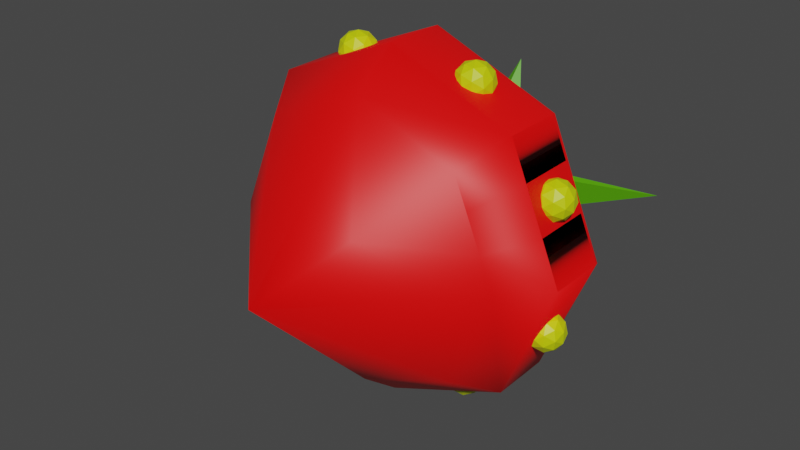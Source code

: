 # Source: strawberry.blend  (saved by Blender 2.90.8; exported with 4.5.12 LTS)
import bpy
from mathutils import Matrix  # noqa: F401  (used for matrix-valued properties, if any)

bpy.ops.wm.read_factory_settings(use_empty=True)
scene = bpy.context.scene
scene.name = 'Scene'

# ---- collections
col_collection = bpy.data.collections.new('Collection'); scene.collection.children.link(col_collection)

# ---- materials (node trees are filled in below, after node groups)
mat_strawberryyellow_007 = bpy.data.materials.new('StrawberryYellow.007')
mat_strawberryyellow_007.use_transparent_shadow = False
mat_strawberryyellow = bpy.data.materials.new('StrawberryYellow')
mat_strawberryyellow.use_transparent_shadow = False
mat_strawberryred = bpy.data.materials.new('StrawberryRed')
mat_strawberryred.use_transparent_shadow = False
mat_strawberrygreen = bpy.data.materials.new('StrawberryGreen')
mat_strawberrygreen.use_transparent_shadow = False
mat_strawberryyellow_001 = bpy.data.materials.new('StrawberryYellow.001')
mat_strawberryyellow_001.use_transparent_shadow = False
mat_strawberryyellow_002 = bpy.data.materials.new('StrawberryYellow.002')
mat_strawberryyellow_002.use_transparent_shadow = False
mat_strawberryyellow_003 = bpy.data.materials.new('StrawberryYellow.003')
mat_strawberryyellow_003.use_transparent_shadow = False
mat_strawberryyellow_004 = bpy.data.materials.new('StrawberryYellow.004')
mat_strawberryyellow_004.use_transparent_shadow = False
mat_strawberryyellow_005 = bpy.data.materials.new('StrawberryYellow.005')
mat_strawberryyellow_005.use_transparent_shadow = False
mat_strawberryyellow_006 = bpy.data.materials.new('StrawberryYellow.006')
mat_strawberryyellow_006.use_transparent_shadow = False

# ---- node groups
ng_auto_smooth = bpy.data.node_groups.new('Auto Smooth', 'GeometryNodeTree')
_s = ng_auto_smooth.interface.new_socket(name='Geometry', in_out='OUTPUT', socket_type='NodeSocketGeometry')
_s = ng_auto_smooth.interface.new_socket(name='Geometry', in_out='INPUT', socket_type='NodeSocketGeometry')
_s = ng_auto_smooth.interface.new_socket(name='Angle', in_out='INPUT', socket_type='NodeSocketFloat')
_s.subtype = 'ANGLE'
_s.min_value = 0.0
_s.max_value = 3.142
ng_auto_smooth.is_modifier = True
_N = ng_auto_smooth.nodes; _L = ng_auto_smooth.links
n0 = _N.new('NodeGroupOutput'); n0.name = 'Group Output'; n0.location = (480, -100)
n1 = _N.new('NodeGroupInput'); n1.name = 'Group Input'; n1.location = (-420, -300)
n2 = _N.new('NodeGroupInput'); n2.name = 'Group Input.001'; n2.location = (-60, -100)
n3 = _N.new('GeometryNodeSetShadeSmooth'); n3.name = 'Set Shade Smooth'; n3.location = (120, -100)
n3.domain = 'EDGE'
n4 = _N.new('GeometryNodeSetShadeSmooth'); n4.name = 'Set Shade Smooth.001'; n4.location = (300, -100)
n5 = _N.new('GeometryNodeInputMeshEdgeAngle'); n5.name = 'Edge Angle'; n5.location = (-420, -220)
n6 = _N.new('GeometryNodeInputEdgeSmooth'); n6.name = 'Is Edge Smooth'; n6.location = (-60, -160)
n7 = _N.new('GeometryNodeInputShadeSmooth'); n7.name = 'Is Face Smooth'; n7.location = (-240, -340)
n8 = _N.new('FunctionNodeBooleanMath'); n8.name = 'Boolean Math'; n8.location = (-60, -220)
n9 = _N.new('FunctionNodeCompare'); n9.name = 'Compare'; n9.location = (-240, -180)
n9.operation = 'LESS_EQUAL'
_L.new(n5.outputs[0], n9.inputs[0])
_L.new(n4.outputs[0], n0.inputs[0])
_L.new(n1.outputs[1], n9.inputs[1])
_L.new(n9.outputs[0], n8.inputs[0])
_L.new(n7.outputs[0], n8.inputs[1])
_L.new(n2.outputs[0], n3.inputs[0])
_L.new(n6.outputs[0], n3.inputs[1])
_L.new(n3.outputs[0], n4.inputs[0])
_L.new(n8.outputs[0], n3.inputs[2])
n0.is_active_output = True

# ---- material node trees
mat_strawberryyellow_007.use_nodes = True; mat_strawberryyellow_007.node_tree.nodes.clear()
_N = mat_strawberryyellow_007.node_tree.nodes; _L = mat_strawberryyellow_007.node_tree.links
n0 = _N.new('ShaderNodeBsdfPrincipled'); n0.name = 'Principled BSDF'; n0.location = (10, 300)
n0.distribution = 'GGX'
n0.subsurface_method = 'BURLEY'
n0.inputs[0].default_value = (0.5933, 0.7037, 0.0, 1.0)
n0.inputs[3].default_value = 1.45
n0.inputs[27].default_value = (0.0, 0.0, 0.0, 1.0)
n0.inputs[28].default_value = 1.0
n1 = _N.new('ShaderNodeOutputMaterial'); n1.name = 'Material Output'; n1.location = (300, 300)
_L.new(n0.outputs[0], n1.inputs[0])
n1.is_active_output = True
mat_strawberryyellow.use_nodes = True; mat_strawberryyellow.node_tree.nodes.clear()
_N = mat_strawberryyellow.node_tree.nodes; _L = mat_strawberryyellow.node_tree.links
n0 = _N.new('ShaderNodeBsdfPrincipled'); n0.name = 'Principled BSDF'; n0.location = (10, 300)
n0.distribution = 'GGX'
n0.subsurface_method = 'BURLEY'
n0.inputs[0].default_value = (0.5933, 0.7037, 0.0, 1.0)
n0.inputs[3].default_value = 1.45
n0.inputs[27].default_value = (0.0, 0.0, 0.0, 1.0)
n0.inputs[28].default_value = 1.0
n1 = _N.new('ShaderNodeOutputMaterial'); n1.name = 'Material Output'; n1.location = (300, 300)
_L.new(n0.outputs[0], n1.inputs[0])
n1.is_active_output = True
mat_strawberryred.use_nodes = True; mat_strawberryred.node_tree.nodes.clear()
_N = mat_strawberryred.node_tree.nodes; _L = mat_strawberryred.node_tree.links
n0 = _N.new('ShaderNodeBsdfPrincipled'); n0.name = 'Principled BSDF'; n0.location = (10, 300)
n0.distribution = 'GGX'
n0.subsurface_method = 'BURLEY'
n0.inputs[0].default_value = (1.0, 0.0, 0.0, 1.0)
n0.inputs[3].default_value = 1.45
n0.inputs[27].default_value = (0.0, 0.0, 0.0, 1.0)
n0.inputs[28].default_value = 1.0
n1 = _N.new('ShaderNodeOutputMaterial'); n1.name = 'Material Output'; n1.location = (300, 300)
_L.new(n0.outputs[0], n1.inputs[0])
n1.is_active_output = True
mat_strawberrygreen.use_nodes = True; mat_strawberrygreen.node_tree.nodes.clear()
_N = mat_strawberrygreen.node_tree.nodes; _L = mat_strawberrygreen.node_tree.links
n0 = _N.new('ShaderNodeBsdfPrincipled'); n0.name = 'Principled BSDF'; n0.location = (10, 300)
n0.distribution = 'GGX'
n0.subsurface_method = 'BURLEY'
n0.inputs[0].default_value = (0.0865, 0.3813, 0.0, 1.0)
n0.inputs[3].default_value = 1.45
n0.inputs[27].default_value = (0.0, 0.0, 0.0, 1.0)
n0.inputs[28].default_value = 1.0
n1 = _N.new('ShaderNodeOutputMaterial'); n1.name = 'Material Output'; n1.location = (300, 300)
_L.new(n0.outputs[0], n1.inputs[0])
n1.is_active_output = True
mat_strawberryyellow_001.use_nodes = True; mat_strawberryyellow_001.node_tree.nodes.clear()
_N = mat_strawberryyellow_001.node_tree.nodes; _L = mat_strawberryyellow_001.node_tree.links
n0 = _N.new('ShaderNodeBsdfPrincipled'); n0.name = 'Principled BSDF'; n0.location = (10, 300)
n0.distribution = 'GGX'
n0.subsurface_method = 'BURLEY'
n0.inputs[0].default_value = (0.5933, 0.7037, 0.0, 1.0)
n0.inputs[3].default_value = 1.45
n0.inputs[27].default_value = (0.0, 0.0, 0.0, 1.0)
n0.inputs[28].default_value = 1.0
n1 = _N.new('ShaderNodeOutputMaterial'); n1.name = 'Material Output'; n1.location = (300, 300)
_L.new(n0.outputs[0], n1.inputs[0])
n1.is_active_output = True
mat_strawberryyellow_002.use_nodes = True; mat_strawberryyellow_002.node_tree.nodes.clear()
_N = mat_strawberryyellow_002.node_tree.nodes; _L = mat_strawberryyellow_002.node_tree.links
n0 = _N.new('ShaderNodeBsdfPrincipled'); n0.name = 'Principled BSDF'; n0.location = (10, 300)
n0.distribution = 'GGX'
n0.subsurface_method = 'BURLEY'
n0.inputs[0].default_value = (0.5933, 0.7037, 0.0, 1.0)
n0.inputs[3].default_value = 1.45
n0.inputs[27].default_value = (0.0, 0.0, 0.0, 1.0)
n0.inputs[28].default_value = 1.0
n1 = _N.new('ShaderNodeOutputMaterial'); n1.name = 'Material Output'; n1.location = (300, 300)
_L.new(n0.outputs[0], n1.inputs[0])
n1.is_active_output = True
mat_strawberryyellow_003.use_nodes = True; mat_strawberryyellow_003.node_tree.nodes.clear()
_N = mat_strawberryyellow_003.node_tree.nodes; _L = mat_strawberryyellow_003.node_tree.links
n0 = _N.new('ShaderNodeBsdfPrincipled'); n0.name = 'Principled BSDF'; n0.location = (10, 300)
n0.distribution = 'GGX'
n0.subsurface_method = 'BURLEY'
n0.inputs[0].default_value = (0.5933, 0.7037, 0.0, 1.0)
n0.inputs[3].default_value = 1.45
n0.inputs[27].default_value = (0.0, 0.0, 0.0, 1.0)
n0.inputs[28].default_value = 1.0
n1 = _N.new('ShaderNodeOutputMaterial'); n1.name = 'Material Output'; n1.location = (300, 300)
_L.new(n0.outputs[0], n1.inputs[0])
n1.is_active_output = True
mat_strawberryyellow_004.use_nodes = True; mat_strawberryyellow_004.node_tree.nodes.clear()
_N = mat_strawberryyellow_004.node_tree.nodes; _L = mat_strawberryyellow_004.node_tree.links
n0 = _N.new('ShaderNodeBsdfPrincipled'); n0.name = 'Principled BSDF'; n0.location = (10, 300)
n0.distribution = 'GGX'
n0.subsurface_method = 'BURLEY'
n0.inputs[0].default_value = (0.5933, 0.7037, 0.0, 1.0)
n0.inputs[3].default_value = 1.45
n0.inputs[27].default_value = (0.0, 0.0, 0.0, 1.0)
n0.inputs[28].default_value = 1.0
n1 = _N.new('ShaderNodeOutputMaterial'); n1.name = 'Material Output'; n1.location = (300, 300)
_L.new(n0.outputs[0], n1.inputs[0])
n1.is_active_output = True
mat_strawberryyellow_005.use_nodes = True; mat_strawberryyellow_005.node_tree.nodes.clear()
_N = mat_strawberryyellow_005.node_tree.nodes; _L = mat_strawberryyellow_005.node_tree.links
n0 = _N.new('ShaderNodeBsdfPrincipled'); n0.name = 'Principled BSDF'; n0.location = (10, 300)
n0.distribution = 'GGX'
n0.subsurface_method = 'BURLEY'
n0.inputs[0].default_value = (0.5933, 0.7037, 0.0, 1.0)
n0.inputs[3].default_value = 1.45
n0.inputs[27].default_value = (0.0, 0.0, 0.0, 1.0)
n0.inputs[28].default_value = 1.0
n1 = _N.new('ShaderNodeOutputMaterial'); n1.name = 'Material Output'; n1.location = (300, 300)
_L.new(n0.outputs[0], n1.inputs[0])
n1.is_active_output = True
mat_strawberryyellow_006.use_nodes = True; mat_strawberryyellow_006.node_tree.nodes.clear()
_N = mat_strawberryyellow_006.node_tree.nodes; _L = mat_strawberryyellow_006.node_tree.links
n0 = _N.new('ShaderNodeBsdfPrincipled'); n0.name = 'Principled BSDF'; n0.location = (10, 300)
n0.distribution = 'GGX'
n0.subsurface_method = 'BURLEY'
n0.inputs[0].default_value = (0.5933, 0.7037, 0.0, 1.0)
n0.inputs[3].default_value = 1.45
n0.inputs[27].default_value = (0.0, 0.0, 0.0, 1.0)
n0.inputs[28].default_value = 1.0
n1 = _N.new('ShaderNodeOutputMaterial'); n1.name = 'Material Output'; n1.location = (300, 300)
_L.new(n0.outputs[0], n1.inputs[0])
n1.is_active_output = True

# ---- world
world_world = bpy.data.worlds.new('World'); scene.world = world_world
world_world.use_nodes = True; world_world.node_tree.nodes.clear()
_N = world_world.node_tree.nodes; _L = world_world.node_tree.links
n0 = _N.new('ShaderNodeOutputWorld'); n0.name = 'World Output'; n0.location = (300, 300)
n1 = _N.new('ShaderNodeBackground'); n1.name = 'Background'; n1.location = (10, 300)
n1.inputs[0].default_value = (0.05088, 0.05088, 0.05088, 1.0)
_L.new(n1.outputs[0], n0.inputs[0])
n0.is_active_output = True
world_world.color = (0.05088, 0.05088, 0.05088)
world_world.use_sun_shadow = False
world_world.sun_shadow_jitter_overblur = 0.0

# ---- meshes
me_cone_009 = bpy.data.meshes.new('Cone.009')
me_cone_009.from_pydata([(-0.346, 1.087, -0.8338), (-0.2679, 1.147, -0.777), (-0.3759, 1.147, -0.7419), (-0.4427, 1.147, -0.8338), (-0.3759, 1.147, -0.9257), (-0.2679, 1.147, -0.8906), (-0.3162, 1.243, -0.7419), (-0.4242, 1.243, -0.777), (-0.4242, 1.243, -0.8906), (-0.3162, 1.243, -0.9257), (-0.2494, 1.243, -0.8338), (-0.346, 1.303, -0.8338), (-0.3636, 1.103, -0.7798), (-0.3001, 1.103, -0.8004), (-0.3176, 1.138, -0.7464), (-0.2541, 1.138, -0.8338), (-0.3001, 1.103, -0.8672), (-0.4028, 1.103, -0.8338), (-0.4204, 1.138, -0.7798), (-0.3636, 1.103, -0.8879), (-0.4204, 1.138, -0.8879), (-0.3176, 1.138, -0.9212), (-0.2433, 1.195, -0.8004), (-0.2433, 1.195, -0.8672), (-0.346, 1.195, -0.7258), (-0.2825, 1.195, -0.7464), (-0.4488, 1.195, -0.8004), (-0.4095, 1.195, -0.7464), (-0.4095, 1.195, -0.9212), (-0.4488, 1.195, -0.8672), (-0.2825, 1.195, -0.9212), (-0.346, 1.195, -0.9419), (-0.2717, 1.252, -0.7798), (-0.3744, 1.252, -0.7464), (-0.4379, 1.252, -0.8338), (-0.3744, 1.252, -0.9212), (-0.2717, 1.252, -0.8879), (-0.3285, 1.287, -0.7798), (-0.2892, 1.287, -0.8338), (-0.392, 1.287, -0.8004), (-0.392, 1.287, -0.8672), (-0.3285, 1.287, -0.8879), (0.3691, 1.087, 0.8425), (0.4473, 1.147, 0.8993), (0.3393, 1.147, 0.9344), (0.2725, 1.147, 0.8425), (0.3393, 1.147, 0.7506), (0.4473, 1.147, 0.7857), (0.399, 1.243, 0.9344), (0.2909, 1.243, 0.8993), (0.2909, 1.243, 0.7857), (0.399, 1.243, 0.7506), (0.4657, 1.243, 0.8425), (0.3691, 1.303, 0.8425), (0.3516, 1.103, 0.8966), (0.4151, 1.103, 0.8759), (0.3975, 1.138, 0.93), (0.461, 1.138, 0.8425), (0.4151, 1.103, 0.8092), (0.3123, 1.103, 0.8425), (0.2948, 1.138, 0.8966), (0.3516, 1.103, 0.7885), (0.2948, 1.138, 0.7885), (0.3975, 1.138, 0.7551), (0.4719, 1.195, 0.8759), (0.4719, 1.195, 0.8092), (0.3691, 1.195, 0.9506), (0.4326, 1.195, 0.93), (0.2664, 1.195, 0.8759), (0.3056, 1.195, 0.93), (0.3056, 1.195, 0.7551), (0.2664, 1.195, 0.8092), (0.4326, 1.195, 0.7551), (0.3691, 1.195, 0.7345), (0.4435, 1.252, 0.8966), (0.3407, 1.252, 0.93), (0.2772, 1.252, 0.8425), (0.3407, 1.252, 0.7551), (0.4435, 1.252, 0.7885), (0.3867, 1.287, 0.8966), (0.4259, 1.287, 0.8425), (0.3232, 1.287, 0.8759), (0.3232, 1.287, 0.8092), (0.3867, 1.287, 0.7885), (0.0, 1.358, 1.005), (0.0, 0.7777, 0.8058), (-0.7071, 1.36, 0.7117), (0.5699, 0.7797, 0.5697), (-1.0, 1.366, 0.004611), (0.806, 0.7844, -0.000185), (-0.7071, 1.372, -0.7025), (0.5699, 0.7891, -0.5701), (-5.96e-08, 1.375, -0.9954), (-5.96e-08, 0.791, -0.8062), (0.7071, 1.372, -0.7025), (-0.5699, 0.7891, -0.5701), (1.0, 1.366, 0.004611), (-0.806, 0.7844, -0.000185), (0.7071, 1.36, 0.7117), (-0.5699, 0.7797, 0.5697), (0.0, 0.007815, -0.006586), (0.0, 1.021, 1.002), (0.7071, 1.023, 0.7089), (1.0, 1.029, 0.001832), (0.7071, 1.035, -0.7053), (-5.96e-08, 1.037, -0.9981), (-0.7071, 1.035, -0.7053), (-1.0, 1.029, 0.001832), (-0.7071, 1.023, 0.7089), (0.5344, 1.603, 0.5409), (0.7557, 1.608, 0.006601), (0.5344, 1.612, -0.5277), (-5.96e-08, 1.614, -0.7491), (-0.5344, 1.612, -0.5277), (-0.7557, 1.608, 0.006601), (5.96e-08, 1.601, 0.7623), (-0.5344, 1.603, 0.5409), (-0.1701, 1.83, 0.1785), (-0.7071, 1.376, 0.7118), (0.0, 1.374, 1.005), (5.96e-08, 1.829, 0.249), (-0.2405, 1.833, 0.008461), (-1.0, 1.382, 0.004741), (-0.1701, 1.836, -0.1616), (-0.7071, 1.388, -0.7023), (0.0, 1.838, -0.232), (-5.96e-08, 1.39, -0.9952), (0.1701, 1.836, -0.1616), (0.7071, 1.388, -0.7023), (0.2405, 1.833, 0.008461), (1.0, 1.382, 0.004741), (0.1701, 1.83, 0.1785), (0.7071, 1.376, 0.7118), (0.7071, 1.023, 0.7089), (1.0, 1.029, 0.001832), (0.7071, 1.36, 0.7117), (1.0, 1.366, 0.004611), (0.7955, 1.025, 0.4955), (0.7955, 1.362, 0.4983), (0.6412, 0.7811, 0.3977), (0.6012, 1.605, 0.3797), (0.7955, 1.378, 0.4984), (0.1913, 1.831, 0.1272), (0.7955, 1.025, 0.4955), (0.7955, 1.362, 0.4983), (0.285, 0.3938, 0.2816), (0.8978, 1.027, 0.2487), (0.8978, 1.364, 0.2514), (0.7236, 0.7827, 0.1988), (0.8978, 1.38, 0.2516), (0.8978, 1.027, 0.2487), (0.8978, 1.364, 0.2514), (0.6784, 1.606, 0.1931), (0.2159, 1.832, 0.06782), (0.7955, 1.025, 0.4955), (0.7955, 1.362, 0.4983), (0.8978, 1.027, 0.2487), (0.8978, 1.364, 0.2514), (-0.1701, 1.83, 0.1785), (5.96e-08, 1.829, 0.249), (-0.2405, 1.833, 0.008461), (-0.1701, 1.836, -0.1616), (0.0, 1.838, -0.232), (0.1701, 1.836, -0.1616), (0.2405, 1.833, 0.008461), (0.1701, 1.83, 0.1785), (0.1736, 1.865, -0.1621), (0.081, 1.822, 0.1555), (0.1491, 1.765, 0.1309), (0.9029, 2.157, 0.05354), (-0.1041, 1.872, -0.1946), (-0.1111, 1.843, 0.2086), (-0.2327, 1.753, -0.01854), (-0.748, 1.978, 0.004545), (0.0, 1.711, -0.3516), (0.0, 1.67, 0.1043), (0.1835, 1.868, -0.1364), (-0.1835, 1.868, -0.1364), (0.0, 2.068, -0.7488), (0.198, 1.866, 0.1135), (-0.198, 1.866, 0.1135), (0.0, 2.14, 0.6318), (0.1913, 1.831, 0.1272), (0.2159, 1.832, 0.06782), (-0.3689, 1.087, 0.8425), (-0.2907, 1.147, 0.8993), (-0.3987, 1.147, 0.9344), (-0.4655, 1.147, 0.8425), (-0.3987, 1.147, 0.7506), (-0.2907, 1.147, 0.7857), (-0.339, 1.243, 0.9344), (-0.447, 1.243, 0.8993), (-0.447, 1.243, 0.7857), (-0.339, 1.243, 0.7506), (-0.2722, 1.243, 0.8425), (-0.3689, 1.303, 0.8425), (-0.3864, 1.103, 0.8966), (-0.3229, 1.103, 0.8759), (-0.3405, 1.138, 0.93), (-0.277, 1.138, 0.8425), (-0.3229, 1.103, 0.8092), (-0.4257, 1.103, 0.8425), (-0.4432, 1.138, 0.8966), (-0.3864, 1.103, 0.7885), (-0.4432, 1.138, 0.7885), (-0.3405, 1.138, 0.7551), (-0.2661, 1.195, 0.8759), (-0.2661, 1.195, 0.8092), (-0.3689, 1.195, 0.9506), (-0.3054, 1.195, 0.93), (-0.4716, 1.195, 0.8759), (-0.4324, 1.195, 0.93), (-0.4324, 1.195, 0.7551), (-0.4716, 1.195, 0.8092), (-0.3054, 1.195, 0.7551), (-0.3689, 1.195, 0.7345), (-0.2945, 1.252, 0.8966), (-0.3973, 1.252, 0.93), (-0.4608, 1.252, 0.8425), (-0.3973, 1.252, 0.7551), (-0.2945, 1.252, 0.7885), (-0.3513, 1.287, 0.8966), (-0.3121, 1.287, 0.8425), (-0.4148, 1.287, 0.8759), (-0.4148, 1.287, 0.8092), (-0.3513, 1.287, 0.7885), (-0.8471, 1.087, 0.3619), (-0.7689, 1.147, 0.4187), (-0.877, 1.147, 0.4538), (-0.9437, 1.147, 0.3619), (-0.877, 1.147, 0.27), (-0.7689, 1.147, 0.3051), (-0.8172, 1.243, 0.4538), (-0.9253, 1.243, 0.4187), (-0.9253, 1.243, 0.3051), (-0.8172, 1.243, 0.27), (-0.7505, 1.243, 0.3619), (-0.8471, 1.303, 0.3619), (-0.8647, 1.103, 0.416), (-0.8012, 1.103, 0.3953), (-0.8187, 1.138, 0.4493), (-0.7552, 1.138, 0.3619), (-0.8012, 1.103, 0.3285), (-0.9039, 1.103, 0.3619), (-0.9215, 1.138, 0.416), (-0.8647, 1.103, 0.3079), (-0.9215, 1.138, 0.3079), (-0.8187, 1.138, 0.2745), (-0.7444, 1.195, 0.3953), (-0.7444, 1.195, 0.3285), (-0.8471, 1.195, 0.47), (-0.7836, 1.195, 0.4493), (-0.9499, 1.195, 0.3953), (-0.9106, 1.195, 0.4493), (-0.9106, 1.195, 0.2745), (-0.9499, 1.195, 0.3285), (-0.7836, 1.195, 0.2745), (-0.8471, 1.195, 0.2539), (-0.7728, 1.252, 0.416), (-0.8755, 1.252, 0.4493), (-0.939, 1.252, 0.3619), (-0.8755, 1.252, 0.2745), (-0.7728, 1.252, 0.3079), (-0.8296, 1.287, 0.416), (-0.7903, 1.287, 0.3619), (-0.8931, 1.287, 0.3953), (-0.8931, 1.287, 0.3285), (-0.8296, 1.287, 0.3079), (0.8514, 1.087, -0.3532), (0.9295, 1.147, -0.2964), (0.8215, 1.147, -0.2613), (0.7547, 1.147, -0.3532), (0.8215, 1.147, -0.4451), (0.9295, 1.147, -0.41), (0.8812, 1.243, -0.2613), (0.7732, 1.243, -0.2964), (0.7732, 1.243, -0.41), (0.8812, 1.243, -0.4451), (0.948, 1.243, -0.3532), (0.8514, 1.303, -0.3532), (0.8338, 1.103, -0.2992), (0.8973, 1.103, -0.3198), (0.8798, 1.138, -0.2658), (0.9433, 1.138, -0.3532), (0.8973, 1.103, -0.3866), (0.7946, 1.103, -0.3532), (0.777, 1.138, -0.2992), (0.8338, 1.103, -0.4072), (0.777, 1.138, -0.4072), (0.8798, 1.138, -0.4406), (0.9541, 1.195, -0.3198), (0.9541, 1.195, -0.3866), (0.8514, 1.195, -0.2452), (0.9149, 1.195, -0.2658), (0.7486, 1.195, -0.3198), (0.7879, 1.195, -0.2658), (0.7879, 1.195, -0.4406), (0.7486, 1.195, -0.3866), (0.9149, 1.195, -0.4406), (0.8514, 1.195, -0.4613), (0.9257, 1.252, -0.2992), (0.823, 1.252, -0.2658), (0.7595, 1.252, -0.3532), (0.823, 1.252, -0.4406), (0.9257, 1.252, -0.4072), (0.8689, 1.287, -0.2992), (0.9082, 1.287, -0.3532), (0.8054, 1.287, -0.3198), (0.8054, 1.287, -0.3866), (0.8689, 1.287, -0.4072), (-0.8404, 1.087, -0.3532), (-0.7622, 1.147, -0.2964), (-0.8703, 1.147, -0.2613), (-0.937, 1.147, -0.3532), (-0.8703, 1.147, -0.4451), (-0.7622, 1.147, -0.41), (-0.8105, 1.243, -0.2613), (-0.9186, 1.243, -0.2964), (-0.9186, 1.243, -0.41), (-0.8105, 1.243, -0.4451), (-0.7438, 1.243, -0.3532), (-0.8404, 1.303, -0.3532), (-0.858, 1.103, -0.2992), (-0.7945, 1.103, -0.3198), (-0.812, 1.138, -0.2658), (-0.7485, 1.138, -0.3532), (-0.7945, 1.103, -0.3866), (-0.8972, 1.103, -0.3532), (-0.9148, 1.138, -0.2992), (-0.858, 1.103, -0.4072), (-0.9148, 1.138, -0.4072), (-0.812, 1.138, -0.4406), (-0.7377, 1.195, -0.3198), (-0.7377, 1.195, -0.3866), (-0.8404, 1.195, -0.2452), (-0.7769, 1.195, -0.2658), (-0.9432, 1.195, -0.3198), (-0.9039, 1.195, -0.2658), (-0.9039, 1.195, -0.4406), (-0.9432, 1.195, -0.3866), (-0.7769, 1.195, -0.4406), (-0.8404, 1.195, -0.4613), (-0.7661, 1.252, -0.2992), (-0.8688, 1.252, -0.2658), (-0.9323, 1.252, -0.3532), (-0.8688, 1.252, -0.4406), (-0.7661, 1.252, -0.4072), (-0.8229, 1.287, -0.2992), (-0.7836, 1.287, -0.3532), (-0.8864, 1.287, -0.3198), (-0.8864, 1.287, -0.3866), (-0.8229, 1.287, -0.4072), (0.8514, 1.087, 0.3696), (0.9295, 1.147, 0.4264), (0.8215, 1.147, 0.4615), (0.7547, 1.147, 0.3696), (0.8215, 1.147, 0.2777), (0.9295, 1.147, 0.3128), (0.8812, 1.243, 0.4615), (0.7732, 1.243, 0.4264), (0.7732, 1.243, 0.3128), (0.8812, 1.243, 0.2777), (0.948, 1.243, 0.3696), (0.8514, 1.303, 0.3696), (0.8338, 1.103, 0.4236), (0.8973, 1.103, 0.403), (0.8798, 1.138, 0.457), (0.9433, 1.138, 0.3696), (0.8973, 1.103, 0.3362), (0.7946, 1.103, 0.3696), (0.777, 1.138, 0.4236), (0.8338, 1.103, 0.3156), (0.777, 1.138, 0.3156), (0.8798, 1.138, 0.2822), (0.9541, 1.195, 0.403), (0.9541, 1.195, 0.3362), (0.8514, 1.195, 0.4777), (0.9149, 1.195, 0.457), (0.7486, 1.195, 0.403), (0.7879, 1.195, 0.457), (0.7879, 1.195, 0.2822), (0.7486, 1.195, 0.3362), (0.9149, 1.195, 0.2822), (0.8514, 1.195, 0.2616), (0.9257, 1.252, 0.4236), (0.823, 1.252, 0.457), (0.7595, 1.252, 0.3696), (0.823, 1.252, 0.2822), (0.9257, 1.252, 0.3156), (0.8689, 1.287, 0.4236), (0.9082, 1.287, 0.3696), (0.8054, 1.287, 0.403), (0.8054, 1.287, 0.3362), (0.8689, 1.287, 0.3156), (0.3691, 1.087, -0.8338), (0.4473, 1.147, -0.777), (0.3393, 1.147, -0.7419), (0.2725, 1.147, -0.8338), (0.3393, 1.147, -0.9257), (0.4473, 1.147, -0.8906), (0.399, 1.243, -0.7419), (0.2909, 1.243, -0.777), (0.2909, 1.243, -0.8906), (0.399, 1.243, -0.9257), (0.4657, 1.243, -0.8338), (0.3691, 1.303, -0.8338), (0.3516, 1.103, -0.7798), (0.4151, 1.103, -0.8004), (0.3975, 1.138, -0.7464), (0.461, 1.138, -0.8338), (0.4151, 1.103, -0.8672), (0.3123, 1.103, -0.8338), (0.2948, 1.138, -0.7798), (0.3516, 1.103, -0.8879), (0.2948, 1.138, -0.8879), (0.3975, 1.138, -0.9212), (0.4719, 1.195, -0.8004), (0.4719, 1.195, -0.8672), (0.3691, 1.195, -0.7258), (0.4326, 1.195, -0.7464), (0.2664, 1.195, -0.8004), (0.3056, 1.195, -0.7464), (0.3056, 1.195, -0.9212), (0.2664, 1.195, -0.8672), (0.4326, 1.195, -0.9212), (0.3691, 1.195, -0.9419), (0.4435, 1.252, -0.7798), (0.3407, 1.252, -0.7464), (0.2772, 1.252, -0.8338), (0.3407, 1.252, -0.9212), (0.4435, 1.252, -0.8879), (0.3867, 1.287, -0.7798), (0.4259, 1.287, -0.8338), (0.3232, 1.287, -0.8004), (0.3232, 1.287, -0.8672), (0.3867, 1.287, -0.8879)], [], [(0, 13, 12), (1, 13, 15), (0, 12, 17), (0, 17, 19), (0, 19, 16), (1, 15, 22), (2, 14, 24), (3, 18, 26), (4, 20, 28), (5, 21, 30), (1, 22, 25), (2, 24, 27), (3, 26, 29), (4, 28, 31), (5, 30, 23), (6, 32, 37), (7, 33, 39), (8, 34, 40), (9, 35, 41), (10, 36, 38), (38, 41, 11), (38, 36, 41), (36, 9, 41), (41, 40, 11), (41, 35, 40), (35, 8, 40), (40, 39, 11), (40, 34, 39), (34, 7, 39), (39, 37, 11), (39, 33, 37), (33, 6, 37), (37, 38, 11), (37, 32, 38), (32, 10, 38), (23, 36, 10), (23, 30, 36), (30, 9, 36), (31, 35, 9), (31, 28, 35), (28, 8, 35), (29, 34, 8), (29, 26, 34), (26, 7, 34), (27, 33, 7), (27, 24, 33), (24, 6, 33), (25, 32, 6), (25, 22, 32), (22, 10, 32), (30, 31, 9), (30, 21, 31), (21, 4, 31), (28, 29, 8), (28, 20, 29), (20, 3, 29), (26, 27, 7), (26, 18, 27), (18, 2, 27), (24, 25, 6), (24, 14, 25), (14, 1, 25), (22, 23, 10), (22, 15, 23), (15, 5, 23), (16, 21, 5), (16, 19, 21), (19, 4, 21), (19, 20, 4), (19, 17, 20), (17, 3, 20), (17, 18, 3), (17, 12, 18), (12, 2, 18), (15, 16, 5), (15, 13, 16), (13, 0, 16), (12, 14, 2), (12, 13, 14), (13, 1, 14), (42, 55, 54), (43, 55, 57), (42, 54, 59), (42, 59, 61), (42, 61, 58), (43, 57, 64), (44, 56, 66), (45, 60, 68), (46, 62, 70), (47, 63, 72), (43, 64, 67), (44, 66, 69), (45, 68, 71), (46, 70, 73), (47, 72, 65), (48, 74, 79), (49, 75, 81), (50, 76, 82), (51, 77, 83), (52, 78, 80), (80, 83, 53), (80, 78, 83), (78, 51, 83), (83, 82, 53), (83, 77, 82), (77, 50, 82), (82, 81, 53), (82, 76, 81), (76, 49, 81), (81, 79, 53), (81, 75, 79), (75, 48, 79), (79, 80, 53), (79, 74, 80), (74, 52, 80), (65, 78, 52), (65, 72, 78), (72, 51, 78), (73, 77, 51), (73, 70, 77), (70, 50, 77), (71, 76, 50), (71, 68, 76), (68, 49, 76), (69, 75, 49), (69, 66, 75), (66, 48, 75), (67, 74, 48), (67, 64, 74), (64, 52, 74), (72, 73, 51), (72, 63, 73), (63, 46, 73), (70, 71, 50), (70, 62, 71), (62, 45, 71), (68, 69, 49), (68, 60, 69), (60, 44, 69), (66, 67, 48), (66, 56, 67), (56, 43, 67), (64, 65, 52), (64, 57, 65), (57, 47, 65), (58, 63, 47), (58, 61, 63), (61, 46, 63), (61, 62, 46), (61, 59, 62), (59, 45, 62), (59, 60, 45), (59, 54, 60), (54, 44, 60), (57, 58, 47), (57, 55, 58), (55, 42, 58), (54, 56, 44), (54, 55, 56), (55, 43, 56), (105, 106, 90, 92), (85, 100, 145, 87), (101, 102, 98, 84), (145, 100, 89, 148), (89, 100, 91), (103, 104, 94, 96), (91, 100, 93), (108, 101, 84, 86), (93, 100, 95), (106, 107, 88, 90), (95, 100, 97), (96, 94, 128, 130), (103, 96, 136, 134), (97, 100, 99), (104, 105, 92, 94), (99, 100, 85), (85, 87, 102, 101), (148, 89, 103, 146), (89, 91, 104, 103), (91, 93, 105, 104), (93, 95, 106, 105), (95, 97, 107, 106), (97, 99, 108, 107), (99, 85, 101, 108), (84, 98, 132, 119), (94, 92, 126, 128), (92, 90, 124, 126), (90, 88, 122, 124), (119, 132, 109, 115), (147, 96, 130, 149), (116, 115, 120, 117), (113, 114, 121, 123), (112, 113, 123, 125), (111, 112, 125, 127), (110, 111, 127, 129), (152, 110, 129, 153), (115, 109, 131, 120), (86, 84, 119, 118), (149, 130, 110, 152), (130, 128, 111, 110), (128, 126, 112, 111), (126, 124, 113, 112), (124, 122, 114, 113), (118, 119, 115, 116), (150, 134, 136, 151), (138, 98, 135, 144), (98, 102, 133, 135), (146, 103, 134, 150), (102, 137, 143, 133), (147, 138, 144, 151), (133, 143, 144, 135), (132, 141, 140, 109), (109, 140, 142, 131), (98, 138, 141, 132), (87, 139, 137, 102), (96, 147, 151, 136), (137, 146, 150, 143), (141, 149, 152, 140), (140, 152, 153, 142), (138, 147, 149, 141), (139, 148, 146, 137), (87, 145, 148, 139), (143, 150, 156, 154), (151, 144, 155, 157), (143, 144, 151, 150), (86, 88, 107, 108), (86, 118, 122, 88), (118, 116, 114, 122), (114, 116, 117, 121), (159, 165, 182, 183, 164, 163, 162, 161, 160, 158), (166, 169, 167), (166, 167, 168), (167, 169, 168), (168, 169, 166), (170, 173, 171), (170, 171, 172), (171, 173, 172), (172, 173, 170), (174, 178, 176), (175, 181, 179), (174, 176, 177), (176, 178, 177), (179, 180, 175), (177, 178, 174), (179, 181, 180), (180, 181, 175), (184, 197, 196), (185, 197, 199), (184, 196, 201), (184, 201, 203), (184, 203, 200), (185, 199, 206), (186, 198, 208), (187, 202, 210), (188, 204, 212), (189, 205, 214), (185, 206, 209), (186, 208, 211), (187, 210, 213), (188, 212, 215), (189, 214, 207), (190, 216, 221), (191, 217, 223), (192, 218, 224), (193, 219, 225), (194, 220, 222), (222, 225, 195), (222, 220, 225), (220, 193, 225), (225, 224, 195), (225, 219, 224), (219, 192, 224), (224, 223, 195), (224, 218, 223), (218, 191, 223), (223, 221, 195), (223, 217, 221), (217, 190, 221), (221, 222, 195), (221, 216, 222), (216, 194, 222), (207, 220, 194), (207, 214, 220), (214, 193, 220), (215, 219, 193), (215, 212, 219), (212, 192, 219), (213, 218, 192), (213, 210, 218), (210, 191, 218), (211, 217, 191), (211, 208, 217), (208, 190, 217), (209, 216, 190), (209, 206, 216), (206, 194, 216), (214, 215, 193), (214, 205, 215), (205, 188, 215), (212, 213, 192), (212, 204, 213), (204, 187, 213), (210, 211, 191), (210, 202, 211), (202, 186, 211), (208, 209, 190), (208, 198, 209), (198, 185, 209), (206, 207, 194), (206, 199, 207), (199, 189, 207), (200, 205, 189), (200, 203, 205), (203, 188, 205), (203, 204, 188), (203, 201, 204), (201, 187, 204), (201, 202, 187), (201, 196, 202), (196, 186, 202), (199, 200, 189), (199, 197, 200), (197, 184, 200), (196, 198, 186), (196, 197, 198), (197, 185, 198), (226, 239, 238), (227, 239, 241), (226, 238, 243), (226, 243, 245), (226, 245, 242), (227, 241, 248), (228, 240, 250), (229, 244, 252), (230, 246, 254), (231, 247, 256), (227, 248, 251), (228, 250, 253), (229, 252, 255), (230, 254, 257), (231, 256, 249), (232, 258, 263), (233, 259, 265), (234, 260, 266), (235, 261, 267), (236, 262, 264), (264, 267, 237), (264, 262, 267), (262, 235, 267), (267, 266, 237), (267, 261, 266), (261, 234, 266), (266, 265, 237), (266, 260, 265), (260, 233, 265), (265, 263, 237), (265, 259, 263), (259, 232, 263), (263, 264, 237), (263, 258, 264), (258, 236, 264), (249, 262, 236), (249, 256, 262), (256, 235, 262), (257, 261, 235), (257, 254, 261), (254, 234, 261), (255, 260, 234), (255, 252, 260), (252, 233, 260), (253, 259, 233), (253, 250, 259), (250, 232, 259), (251, 258, 232), (251, 248, 258), (248, 236, 258), (256, 257, 235), (256, 247, 257), (247, 230, 257), (254, 255, 234), (254, 246, 255), (246, 229, 255), (252, 253, 233), (252, 244, 253), (244, 228, 253), (250, 251, 232), (250, 240, 251), (240, 227, 251), (248, 249, 236), (248, 241, 249), (241, 231, 249), (242, 247, 231), (242, 245, 247), (245, 230, 247), (245, 246, 230), (245, 243, 246), (243, 229, 246), (243, 244, 229), (243, 238, 244), (238, 228, 244), (241, 242, 231), (241, 239, 242), (239, 226, 242), (238, 240, 228), (238, 239, 240), (239, 227, 240), (268, 281, 280), (269, 281, 283), (268, 280, 285), (268, 285, 287), (268, 287, 284), (269, 283, 290), (270, 282, 292), (271, 286, 294), (272, 288, 296), (273, 289, 298), (269, 290, 293), (270, 292, 295), (271, 294, 297), (272, 296, 299), (273, 298, 291), (274, 300, 305), (275, 301, 307), (276, 302, 308), (277, 303, 309), (278, 304, 306), (306, 309, 279), (306, 304, 309), (304, 277, 309), (309, 308, 279), (309, 303, 308), (303, 276, 308), (308, 307, 279), (308, 302, 307), (302, 275, 307), (307, 305, 279), (307, 301, 305), (301, 274, 305), (305, 306, 279), (305, 300, 306), (300, 278, 306), (291, 304, 278), (291, 298, 304), (298, 277, 304), (299, 303, 277), (299, 296, 303), (296, 276, 303), (297, 302, 276), (297, 294, 302), (294, 275, 302), (295, 301, 275), (295, 292, 301), (292, 274, 301), (293, 300, 274), (293, 290, 300), (290, 278, 300), (298, 299, 277), (298, 289, 299), (289, 272, 299), (296, 297, 276), (296, 288, 297), (288, 271, 297), (294, 295, 275), (294, 286, 295), (286, 270, 295), (292, 293, 274), (292, 282, 293), (282, 269, 293), (290, 291, 278), (290, 283, 291), (283, 273, 291), (284, 289, 273), (284, 287, 289), (287, 272, 289), (287, 288, 272), (287, 285, 288), (285, 271, 288), (285, 286, 271), (285, 280, 286), (280, 270, 286), (283, 284, 273), (283, 281, 284), (281, 268, 284), (280, 282, 270), (280, 281, 282), (281, 269, 282), (310, 323, 322), (311, 323, 325), (310, 322, 327), (310, 327, 329), (310, 329, 326), (311, 325, 332), (312, 324, 334), (313, 328, 336), (314, 330, 338), (315, 331, 340), (311, 332, 335), (312, 334, 337), (313, 336, 339), (314, 338, 341), (315, 340, 333), (316, 342, 347), (317, 343, 349), (318, 344, 350), (319, 345, 351), (320, 346, 348), (348, 351, 321), (348, 346, 351), (346, 319, 351), (351, 350, 321), (351, 345, 350), (345, 318, 350), (350, 349, 321), (350, 344, 349), (344, 317, 349), (349, 347, 321), (349, 343, 347), (343, 316, 347), (347, 348, 321), (347, 342, 348), (342, 320, 348), (333, 346, 320), (333, 340, 346), (340, 319, 346), (341, 345, 319), (341, 338, 345), (338, 318, 345), (339, 344, 318), (339, 336, 344), (336, 317, 344), (337, 343, 317), (337, 334, 343), (334, 316, 343), (335, 342, 316), (335, 332, 342), (332, 320, 342), (340, 341, 319), (340, 331, 341), (331, 314, 341), (338, 339, 318), (338, 330, 339), (330, 313, 339), (336, 337, 317), (336, 328, 337), (328, 312, 337), (334, 335, 316), (334, 324, 335), (324, 311, 335), (332, 333, 320), (332, 325, 333), (325, 315, 333), (326, 331, 315), (326, 329, 331), (329, 314, 331), (329, 330, 314), (329, 327, 330), (327, 313, 330), (327, 328, 313), (327, 322, 328), (322, 312, 328), (325, 326, 315), (325, 323, 326), (323, 310, 326), (322, 324, 312), (322, 323, 324), (323, 311, 324), (352, 365, 364), (353, 365, 367), (352, 364, 369), (352, 369, 371), (352, 371, 368), (353, 367, 374), (354, 366, 376), (355, 370, 378), (356, 372, 380), (357, 373, 382), (353, 374, 377), (354, 376, 379), (355, 378, 381), (356, 380, 383), (357, 382, 375), (358, 384, 389), (359, 385, 391), (360, 386, 392), (361, 387, 393), (362, 388, 390), (390, 393, 363), (390, 388, 393), (388, 361, 393), (393, 392, 363), (393, 387, 392), (387, 360, 392), (392, 391, 363), (392, 386, 391), (386, 359, 391), (391, 389, 363), (391, 385, 389), (385, 358, 389), (389, 390, 363), (389, 384, 390), (384, 362, 390), (375, 388, 362), (375, 382, 388), (382, 361, 388), (383, 387, 361), (383, 380, 387), (380, 360, 387), (381, 386, 360), (381, 378, 386), (378, 359, 386), (379, 385, 359), (379, 376, 385), (376, 358, 385), (377, 384, 358), (377, 374, 384), (374, 362, 384), (382, 383, 361), (382, 373, 383), (373, 356, 383), (380, 381, 360), (380, 372, 381), (372, 355, 381), (378, 379, 359), (378, 370, 379), (370, 354, 379), (376, 377, 358), (376, 366, 377), (366, 353, 377), (374, 375, 362), (374, 367, 375), (367, 357, 375), (368, 373, 357), (368, 371, 373), (371, 356, 373), (371, 372, 356), (371, 369, 372), (369, 355, 372), (369, 370, 355), (369, 364, 370), (364, 354, 370), (367, 368, 357), (367, 365, 368), (365, 352, 368), (364, 366, 354), (364, 365, 366), (365, 353, 366), (394, 407, 406), (395, 407, 409), (394, 406, 411), (394, 411, 413), (394, 413, 410), (395, 409, 416), (396, 408, 418), (397, 412, 420), (398, 414, 422), (399, 415, 424), (395, 416, 419), (396, 418, 421), (397, 420, 423), (398, 422, 425), (399, 424, 417), (400, 426, 431), (401, 427, 433), (402, 428, 434), (403, 429, 435), (404, 430, 432), (432, 435, 405), (432, 430, 435), (430, 403, 435), (435, 434, 405), (435, 429, 434), (429, 402, 434), (434, 433, 405), (434, 428, 433), (428, 401, 433), (433, 431, 405), (433, 427, 431), (427, 400, 431), (431, 432, 405), (431, 426, 432), (426, 404, 432), (417, 430, 404), (417, 424, 430), (424, 403, 430), (425, 429, 403), (425, 422, 429), (422, 402, 429), (423, 428, 402), (423, 420, 428), (420, 401, 428), (421, 427, 401), (421, 418, 427), (418, 400, 427), (419, 426, 400), (419, 416, 426), (416, 404, 426), (424, 425, 403), (424, 415, 425), (415, 398, 425), (422, 423, 402), (422, 414, 423), (414, 397, 423), (420, 421, 401), (420, 412, 421), (412, 396, 421), (418, 419, 400), (418, 408, 419), (408, 395, 419), (416, 417, 404), (416, 409, 417), (409, 399, 417), (410, 415, 399), (410, 413, 415), (413, 398, 415), (413, 414, 398), (413, 411, 414), (411, 397, 414), (411, 412, 397), (411, 406, 412), (406, 396, 412), (409, 410, 399), (409, 407, 410), (407, 394, 410), (406, 408, 396), (406, 407, 408), (407, 395, 408)])
me_cone_009.polygons.foreach_set('use_smooth', [0, 0, 0, 0, 0, 0, 0, 0, 0, 0, 0, 0, 0, 0, 0, 0, 0, 0, 0, 0, 0, 0, 0, 0, 0, 0, 0, 0, 0, 0, 0, 0, 0, 0, 0, 0, 0, 0, 0, 0, 0, 0, 0, 0, 0, 0, 0, 0, 0, 0, 0, 0, 0, 0, 0, 0, 0, 0, 0, 0, 0, 0, 0, 0, 0, 0, 0, 0, 0, 0, 0, 0, 0, 0, 0, 0, 0, 0, 0, 0, 0, 0, 0, 0, 0, 0, 0, 0, 0, 0, 0, 0, 0, 0, 0, 0, 0, 0, 0, 0, 0, 0, 0, 0, 0, 0, 0, 0, 0, 0, 0, 0, 0, 0, 0, 0, 0, 0, 0, 0, 0, 0, 0, 0, 0, 0, 0, 0, 0, 0, 0, 0, 0, 0, 0, 0, 0, 0, 0, 0, 0, 0, 0, 0, 0, 0, 0, 0, 0, 0, 0, 0, 0, 0, 0, 0, 0, 0, 0, 0, 1, 1, 1, 1, 1, 1, 1, 1, 1, 1, 1, 1, 1, 1, 1, 1, 1, 1, 1, 1, 1, 1, 1, 1, 1, 1, 1, 1, 1, 1, 1, 1, 1, 1, 1, 1, 1, 1, 1, 1, 1, 1, 1, 1, 1, 1, 1, 1, 1, 1, 1, 1, 1, 1, 1, 1, 1, 1, 1, 1, 1, 1, 1, 1, 1, 1, 1, 1, 1, 1, 0, 0, 0, 0, 0, 0, 0, 0, 0, 0, 0, 0, 0, 0, 0, 0, 0, 0, 0, 0, 0, 0, 0, 0, 0, 0, 0, 0, 0, 0, 0, 0, 0, 0, 0, 0, 0, 0, 0, 0, 0, 0, 0, 0, 0, 0, 0, 0, 0, 0, 0, 0, 0, 0, 0, 0, 0, 0, 0, 0, 0, 0, 0, 0, 0, 0, 0, 0, 0, 0, 0, 0, 0, 0, 0, 0, 0, 0, 0, 0, 0, 0, 0, 0, 0, 0, 0, 0, 0, 0, 0, 0, 0, 0, 0, 0, 0, 0, 0, 0, 0, 0, 0, 0, 0, 0, 0, 0, 0, 0, 0, 0, 0, 0, 0, 0, 0, 0, 0, 0, 0, 0, 0, 0, 0, 0, 0, 0, 0, 0, 0, 0, 0, 0, 0, 0, 0, 0, 0, 0, 0, 0, 0, 0, 0, 0, 0, 0, 0, 0, 0, 0, 0, 0, 0, 0, 0, 0, 0, 0, 0, 0, 0, 0, 0, 0, 0, 0, 0, 0, 0, 0, 0, 0, 0, 0, 0, 0, 0, 0, 0, 0, 0, 0, 0, 0, 0, 0, 0, 0, 0, 0, 0, 0, 0, 0, 0, 0, 0, 0, 0, 0, 0, 0, 0, 0, 0, 0, 0, 0, 0, 0, 0, 0, 0, 0, 0, 0, 0, 0, 0, 0, 0, 0, 0, 0, 0, 0, 0, 0, 0, 0, 0, 0, 0, 0, 0, 0, 0, 0, 0, 0, 0, 0, 0, 0, 0, 0, 0, 0, 0, 0, 0, 0, 0, 0, 0, 0, 0, 0, 0, 0, 0, 0, 0, 0, 0, 0, 0, 0, 0, 0, 0, 0, 0, 0, 0, 0, 0, 0, 0, 0, 0, 0, 0, 0, 0, 0, 0, 0, 0, 0, 0, 0, 0, 0, 0, 0, 0, 0, 0, 0, 0, 0, 0, 0, 0, 0, 0, 0, 0, 0, 0, 0, 0, 0, 0, 0, 0, 0, 0, 0, 0, 0, 0, 0, 0, 0, 0, 0, 0, 0, 0, 0, 0, 0, 0, 0, 0, 0, 0, 0, 0, 0, 0, 0, 0, 0, 0, 0, 0, 0, 0, 0, 0, 0, 0, 0, 0, 0, 0, 0, 0, 0, 0, 0, 0, 0, 0, 0, 0, 0, 0, 0, 0, 0, 0, 0, 0, 0, 0, 0, 0, 0, 0, 0, 0, 0, 0, 0, 0, 0, 0, 0, 0, 0, 0, 0, 0, 0, 0, 0, 0, 0, 0, 0, 0, 0, 0, 0, 0, 0, 0, 0, 0, 0, 0, 0, 0, 0, 0, 0, 0, 0, 0, 0, 0, 0, 0, 0, 0, 0, 0, 0, 0, 0, 0, 0, 0, 0, 0, 0, 0, 0, 0, 0, 0, 0, 0, 0, 0, 0, 0, 0, 0, 0, 0, 0, 0, 0, 0, 0, 0, 0, 0, 0, 0, 0, 0, 0, 0, 0, 0, 0, 0, 0, 0, 0, 0, 0, 0, 0, 0, 0, 0, 0, 0, 0, 0, 0, 0, 0, 0, 0, 0, 0])
me_cone_009.polygons.foreach_set('material_index', [0, 0, 0, 0, 0, 0, 0, 0, 0, 0, 0, 0, 0, 0, 0, 0, 0, 0, 0, 0, 0, 0, 0, 0, 0, 0, 0, 0, 0, 0, 0, 0, 0, 0, 0, 0, 0, 0, 0, 0, 0, 0, 0, 0, 0, 0, 0, 0, 0, 0, 0, 0, 0, 0, 0, 0, 0, 0, 0, 0, 0, 0, 0, 0, 0, 0, 0, 0, 0, 0, 0, 0, 0, 0, 0, 0, 0, 0, 0, 0, 1, 1, 1, 1, 1, 1, 1, 1, 1, 1, 1, 1, 1, 1, 1, 1, 1, 1, 1, 1, 1, 1, 1, 1, 1, 1, 1, 1, 1, 1, 1, 1, 1, 1, 1, 1, 1, 1, 1, 1, 1, 1, 1, 1, 1, 1, 1, 1, 1, 1, 1, 1, 1, 1, 1, 1, 1, 1, 1, 1, 1, 1, 1, 1, 1, 1, 1, 1, 1, 1, 1, 1, 1, 1, 1, 1, 1, 1, 1, 1, 2, 2, 2, 2, 2, 2, 2, 2, 2, 2, 2, 2, 2, 2, 2, 2, 2, 2, 2, 2, 2, 2, 2, 2, 2, 2, 2, 2, 2, 2, 2, 2, 2, 2, 2, 2, 2, 2, 2, 2, 2, 2, 2, 2, 2, 2, 2, 2, 2, 2, 2, 2, 2, 2, 2, 2, 2, 2, 2, 2, 2, 2, 2, 2, 2, 2, 2, 2, 2, 3, 3, 3, 3, 3, 3, 3, 3, 3, 3, 3, 3, 3, 3, 3, 3, 3, 4, 4, 4, 4, 4, 4, 4, 4, 4, 4, 4, 4, 4, 4, 4, 4, 4, 4, 4, 4, 4, 4, 4, 4, 4, 4, 4, 4, 4, 4, 4, 4, 4, 4, 4, 4, 4, 4, 4, 4, 4, 4, 4, 4, 4, 4, 4, 4, 4, 4, 4, 4, 4, 4, 4, 4, 4, 4, 4, 4, 4, 4, 4, 4, 4, 4, 4, 4, 4, 4, 4, 4, 4, 4, 4, 4, 4, 4, 4, 4, 5, 5, 5, 5, 5, 5, 5, 5, 5, 5, 5, 5, 5, 5, 5, 5, 5, 5, 5, 5, 5, 5, 5, 5, 5, 5, 5, 5, 5, 5, 5, 5, 5, 5, 5, 5, 5, 5, 5, 5, 5, 5, 5, 5, 5, 5, 5, 5, 5, 5, 5, 5, 5, 5, 5, 5, 5, 5, 5, 5, 5, 5, 5, 5, 5, 5, 5, 5, 5, 5, 5, 5, 5, 5, 5, 5, 5, 5, 5, 5, 6, 6, 6, 6, 6, 6, 6, 6, 6, 6, 6, 6, 6, 6, 6, 6, 6, 6, 6, 6, 6, 6, 6, 6, 6, 6, 6, 6, 6, 6, 6, 6, 6, 6, 6, 6, 6, 6, 6, 6, 6, 6, 6, 6, 6, 6, 6, 6, 6, 6, 6, 6, 6, 6, 6, 6, 6, 6, 6, 6, 6, 6, 6, 6, 6, 6, 6, 6, 6, 6, 6, 6, 6, 6, 6, 6, 6, 6, 6, 6, 7, 7, 7, 7, 7, 7, 7, 7, 7, 7, 7, 7, 7, 7, 7, 7, 7, 7, 7, 7, 7, 7, 7, 7, 7, 7, 7, 7, 7, 7, 7, 7, 7, 7, 7, 7, 7, 7, 7, 7, 7, 7, 7, 7, 7, 7, 7, 7, 7, 7, 7, 7, 7, 7, 7, 7, 7, 7, 7, 7, 7, 7, 7, 7, 7, 7, 7, 7, 7, 7, 7, 7, 7, 7, 7, 7, 7, 7, 7, 7, 8, 8, 8, 8, 8, 8, 8, 8, 8, 8, 8, 8, 8, 8, 8, 8, 8, 8, 8, 8, 8, 8, 8, 8, 8, 8, 8, 8, 8, 8, 8, 8, 8, 8, 8, 8, 8, 8, 8, 8, 8, 8, 8, 8, 8, 8, 8, 8, 8, 8, 8, 8, 8, 8, 8, 8, 8, 8, 8, 8, 8, 8, 8, 8, 8, 8, 8, 8, 8, 8, 8, 8, 8, 8, 8, 8, 8, 8, 8, 8, 9, 9, 9, 9, 9, 9, 9, 9, 9, 9, 9, 9, 9, 9, 9, 9, 9, 9, 9, 9, 9, 9, 9, 9, 9, 9, 9, 9, 9, 9, 9, 9, 9, 9, 9, 9, 9, 9, 9, 9, 9, 9, 9, 9, 9, 9, 9, 9, 9, 9, 9, 9, 9, 9, 9, 9, 9, 9, 9, 9, 9, 9, 9, 9, 9, 9, 9, 9, 9, 9, 9, 9, 9, 9, 9, 9, 9, 9, 9, 9])
_uv = me_cone_009.uv_layers.new(name='UVMap')
_uv.uv.foreach_set('vector', [0.8182, 0.0, 0.7727, 0.07873, 0.8636, 0.07873, 0.7273, 0.1575, 0.6818, 0.07873, 0.6364, 0.1575, 0.09091, 0.0, 0.04545, 0.07873, 0.1364, 0.07873, 0.2727, 0.0, 0.2273, 0.07873, 0.3182, 0.07873, 0.4545, 0.0, 0.4091, 0.07873, 0.5, 0.07873, 0.7273, 0.1575, 0.6364, 0.1575, 0.6818, 0.2362, 0.9091, 0.1575, 0.8182, 0.1575, 0.8636, 0.2362, 0.1818, 0.1575, 0.09091, 0.1575, 0.1364, 0.2362, 0.3636, 0.1575, 0.2727, 0.1575, 0.3182, 0.2362, 0.5455, 0.1575, 0.4545, 0.1575, 0.5, 0.2362, 0.7273, 0.1575, 0.6818, 0.2362, 0.7727, 0.2362, 0.9091, 0.1575, 0.8636, 0.2362, 0.9545, 0.2362, 0.1818, 0.1575, 0.1364, 0.2362, 0.2273, 0.2362, 0.3636, 0.1575, 0.3182, 0.2362, 0.4091, 0.2362, 0.5455, 0.1575, 0.5, 0.2362, 0.5909, 0.2362, 0.8182, 0.3149, 0.7273, 0.3149, 0.7727, 0.3937, 1.0, 0.3149, 0.9091, 0.3149, 0.9545, 0.3937, 0.2727, 0.3149, 0.1818, 0.3149, 0.2273, 0.3937, 0.4545, 0.3149, 0.3636, 0.3149, 0.4091, 0.3937, 0.6364, 0.3149, 0.5455, 0.3149, 0.5909, 0.3937, 0.5909, 0.3937, 0.5, 0.3937, 0.5455, 0.4724, 0.5909, 0.3937, 0.5455, 0.3149, 0.5, 0.3937, 0.5455, 0.3149, 0.4545, 0.3149, 0.5, 0.3937, 0.4091, 0.3937, 0.3182, 0.3937, 0.3636, 0.4724, 0.4091, 0.3937, 0.3636, 0.3149, 0.3182, 0.3937, 0.3636, 0.3149, 0.2727, 0.3149, 0.3182, 0.3937, 0.2273, 0.3937, 0.1364, 0.3937, 0.1818, 0.4724, 0.2273, 0.3937, 0.1818, 0.3149, 0.1364, 0.3937, 0.1818, 0.3149, 0.09091, 0.3149, 0.1364, 0.3937, 0.9545, 0.3937, 0.8636, 0.3937, 0.9091, 0.4724, 0.9545, 0.3937, 0.9091, 0.3149, 0.8636, 0.3937, 0.9091, 0.3149, 0.8182, 0.3149, 0.8636, 0.3937, 0.7727, 0.3937, 0.6818, 0.3937, 0.7273, 0.4724, 0.7727, 0.3937, 0.7273, 0.3149, 0.6818, 0.3937, 0.7273, 0.3149, 0.6364, 0.3149, 0.6818, 0.3937, 0.5909, 0.2362, 0.5455, 0.3149, 0.6364, 0.3149, 0.5909, 0.2362, 0.5, 0.2362, 0.5455, 0.3149, 0.5, 0.2362, 0.4545, 0.3149, 0.5455, 0.3149, 0.4091, 0.2362, 0.3636, 0.3149, 0.4545, 0.3149, 0.4091, 0.2362, 0.3182, 0.2362, 0.3636, 0.3149, 0.3182, 0.2362, 0.2727, 0.3149, 0.3636, 0.3149, 0.2273, 0.2362, 0.1818, 0.3149, 0.2727, 0.3149, 0.2273, 0.2362, 0.1364, 0.2362, 0.1818, 0.3149, 0.1364, 0.2362, 0.09091, 0.3149, 0.1818, 0.3149, 0.9545, 0.2362, 0.9091, 0.3149, 1.0, 0.3149, 0.9545, 0.2362, 0.8636, 0.2362, 0.9091, 0.3149, 0.8636, 0.2362, 0.8182, 0.3149, 0.9091, 0.3149, 0.7727, 0.2362, 0.7273, 0.3149, 0.8182, 0.3149, 0.7727, 0.2362, 0.6818, 0.2362, 0.7273, 0.3149, 0.6818, 0.2362, 0.6364, 0.3149, 0.7273, 0.3149, 0.5, 0.2362, 0.4091, 0.2362, 0.4545, 0.3149, 0.5, 0.2362, 0.4545, 0.1575, 0.4091, 0.2362, 0.4545, 0.1575, 0.3636, 0.1575, 0.4091, 0.2362, 0.3182, 0.2362, 0.2273, 0.2362, 0.2727, 0.3149, 0.3182, 0.2362, 0.2727, 0.1575, 0.2273, 0.2362, 0.2727, 0.1575, 0.1818, 0.1575, 0.2273, 0.2362, 0.1364, 0.2362, 0.04545, 0.2362, 0.09091, 0.3149, 0.1364, 0.2362, 0.09091, 0.1575, 0.04545, 0.2362, 0.09091, 0.1575, 0.0, 0.1575, 0.04545, 0.2362, 0.8636, 0.2362, 0.7727, 0.2362, 0.8182, 0.3149, 0.8636, 0.2362, 0.8182, 0.1575, 0.7727, 0.2362, 0.8182, 0.1575, 0.7273, 0.1575, 0.7727, 0.2362, 0.6818, 0.2362, 0.5909, 0.2362, 0.6364, 0.3149, 0.6818, 0.2362, 0.6364, 0.1575, 0.5909, 0.2362, 0.6364, 0.1575, 0.5455, 0.1575, 0.5909, 0.2362, 0.5, 0.07873, 0.4545, 0.1575, 0.5455, 0.1575, 0.5, 0.07873, 0.4091, 0.07873, 0.4545, 0.1575, 0.4091, 0.07873, 0.3636, 0.1575, 0.4545, 0.1575, 0.3182, 0.07873, 0.2727, 0.1575, 0.3636, 0.1575, 0.3182, 0.07873, 0.2273, 0.07873, 0.2727, 0.1575, 0.2273, 0.07873, 0.1818, 0.1575, 0.2727, 0.1575, 0.1364, 0.07873, 0.09091, 0.1575, 0.1818, 0.1575, 0.1364, 0.07873, 0.04545, 0.07873, 0.09091, 0.1575, 0.04545, 0.07873, 0.0, 0.1575, 0.09091, 0.1575, 0.6364, 0.1575, 0.5909, 0.07873, 0.5455, 0.1575, 0.6364, 0.1575, 0.6818, 0.07873, 0.5909, 0.07873, 0.6818, 0.07873, 0.6364, 0.0, 0.5909, 0.07873, 0.8636, 0.07873, 0.8182, 0.1575, 0.9091, 0.1575, 0.8636, 0.07873, 0.7727, 0.07873, 0.8182, 0.1575, 0.7727, 0.07873, 0.7273, 0.1575, 0.8182, 0.1575, 0.8182, 0.0, 0.7727, 0.07873, 0.8636, 0.07873, 0.7273, 0.1575, 0.6818, 0.07873, 0.6364, 0.1575, 0.09091, 0.0, 0.04545, 0.07873, 0.1364, 0.07873, 0.2727, 0.0, 0.2273, 0.07873, 0.3182, 0.07873, 0.4545, 0.0, 0.4091, 0.07873, 0.5, 0.07873, 0.7273, 0.1575, 0.6364, 0.1575, 0.6818, 0.2362, 0.9091, 0.1575, 0.8182, 0.1575, 0.8636, 0.2362, 0.1818, 0.1575, 0.09091, 0.1575, 0.1364, 0.2362, 0.3636, 0.1575, 0.2727, 0.1575, 0.3182, 0.2362, 0.5455, 0.1575, 0.4545, 0.1575, 0.5, 0.2362, 0.7273, 0.1575, 0.6818, 0.2362, 0.7727, 0.2362, 0.9091, 0.1575, 0.8636, 0.2362, 0.9545, 0.2362, 0.1818, 0.1575, 0.1364, 0.2362, 0.2273, 0.2362, 0.3636, 0.1575, 0.3182, 0.2362, 0.4091, 0.2362, 0.5455, 0.1575, 0.5, 0.2362, 0.5909, 0.2362, 0.8182, 0.3149, 0.7273, 0.3149, 0.7727, 0.3937, 1.0, 0.3149, 0.9091, 0.3149, 0.9545, 0.3937, 0.2727, 0.3149, 0.1818, 0.3149, 0.2273, 0.3937, 0.4545, 0.3149, 0.3636, 0.3149, 0.4091, 0.3937, 0.6364, 0.3149, 0.5455, 0.3149, 0.5909, 0.3937, 0.5909, 0.3937, 0.5, 0.3937, 0.5455, 0.4724, 0.5909, 0.3937, 0.5455, 0.3149, 0.5, 0.3937, 0.5455, 0.3149, 0.4545, 0.3149, 0.5, 0.3937, 0.4091, 0.3937, 0.3182, 0.3937, 0.3636, 0.4724, 0.4091, 0.3937, 0.3636, 0.3149, 0.3182, 0.3937, 0.3636, 0.3149, 0.2727, 0.3149, 0.3182, 0.3937, 0.2273, 0.3937, 0.1364, 0.3937, 0.1818, 0.4724, 0.2273, 0.3937, 0.1818, 0.3149, 0.1364, 0.3937, 0.1818, 0.3149, 0.09091, 0.3149, 0.1364, 0.3937, 0.9545, 0.3937, 0.8636, 0.3937, 0.9091, 0.4724, 0.9545, 0.3937, 0.9091, 0.3149, 0.8636, 0.3937, 0.9091, 0.3149, 0.8182, 0.3149, 0.8636, 0.3937, 0.7727, 0.3937, 0.6818, 0.3937, 0.7273, 0.4724, 0.7727, 0.3937, 0.7273, 0.3149, 0.6818, 0.3937, 0.7273, 0.3149, 0.6364, 0.3149, 0.6818, 0.3937, 0.5909, 0.2362, 0.5455, 0.3149, 0.6364, 0.3149, 0.5909, 0.2362, 0.5, 0.2362, 0.5455, 0.3149, 0.5, 0.2362, 0.4545, 0.3149, 0.5455, 0.3149, 0.4091, 0.2362, 0.3636, 0.3149, 0.4545, 0.3149, 0.4091, 0.2362, 0.3182, 0.2362, 0.3636, 0.3149, 0.3182, 0.2362, 0.2727, 0.3149, 0.3636, 0.3149, 0.2273, 0.2362, 0.1818, 0.3149, 0.2727, 0.3149, 0.2273, 0.2362, 0.1364, 0.2362, 0.1818, 0.3149, 0.1364, 0.2362, 0.09091, 0.3149, 0.1818, 0.3149, 0.9545, 0.2362, 0.9091, 0.3149, 1.0, 0.3149, 0.9545, 0.2362, 0.8636, 0.2362, 0.9091, 0.3149, 0.8636, 0.2362, 0.8182, 0.3149, 0.9091, 0.3149, 0.7727, 0.2362, 0.7273, 0.3149, 0.8182, 0.3149, 0.7727, 0.2362, 0.6818, 0.2362, 0.7273, 0.3149, 0.6818, 0.2362, 0.6364, 0.3149, 0.7273, 0.3149, 0.5, 0.2362, 0.4091, 0.2362, 0.4545, 0.3149, 0.5, 0.2362, 0.4545, 0.1575, 0.4091, 0.2362, 0.4545, 0.1575, 0.3636, 0.1575, 0.4091, 0.2362, 0.3182, 0.2362, 0.2273, 0.2362, 0.2727, 0.3149, 0.3182, 0.2362, 0.2727, 0.1575, 0.2273, 0.2362, 0.2727, 0.1575, 0.1818, 0.1575, 0.2273, 0.2362, 0.1364, 0.2362, 0.04545, 0.2362, 0.09091, 0.3149, 0.1364, 0.2362, 0.09091, 0.1575, 0.04545, 0.2362, 0.09091, 0.1575, 0.0, 0.1575, 0.04545, 0.2362, 0.8636, 0.2362, 0.7727, 0.2362, 0.8182, 0.3149, 0.8636, 0.2362, 0.8182, 0.1575, 0.7727, 0.2362, 0.8182, 0.1575, 0.7273, 0.1575, 0.7727, 0.2362, 0.6818, 0.2362, 0.5909, 0.2362, 0.6364, 0.3149, 0.6818, 0.2362, 0.6364, 0.1575, 0.5909, 0.2362, 0.6364, 0.1575, 0.5455, 0.1575, 0.5909, 0.2362, 0.5, 0.07873, 0.4545, 0.1575, 0.5455, 0.1575, 0.5, 0.07873, 0.4091, 0.07873, 0.4545, 0.1575, 0.4091, 0.07873, 0.3636, 0.1575, 0.4545, 0.1575, 0.3182, 0.07873, 0.2727, 0.1575, 0.3636, 0.1575, 0.3182, 0.07873, 0.2273, 0.07873, 0.2727, 0.1575, 0.2273, 0.07873, 0.1818, 0.1575, 0.2727, 0.1575, 0.1364, 0.07873, 0.09091, 0.1575, 0.1818, 0.1575, 0.1364, 0.07873, 0.04545, 0.07873, 0.09091, 0.1575, 0.04545, 0.07873, 0.0, 0.1575, 0.09091, 0.1575, 0.6364, 0.1575, 0.5909, 0.07873, 0.5455, 0.1575, 0.6364, 0.1575, 0.6818, 0.07873, 0.5909, 0.07873, 0.6818, 0.07873, 0.6364, 0.0, 0.5909, 0.07873, 0.8636, 0.07873, 0.8182, 0.1575, 0.9091, 0.1575, 0.8636, 0.07873, 0.7727, 0.07873, 0.8182, 0.1575, 0.7727, 0.07873, 0.7273, 0.1575, 0.8182, 0.1575, 0.25, 0.01, 0.08029, 0.08029, 0.08029, 0.08029, 0.25, 0.01, 0.25, 0.49, 0.25, 0.25, 0.3349, 0.3349, 0.4197, 0.4197, 0.25, 0.49, 0.4197, 0.4197, 0.4197, 0.4197, 0.25, 0.49, 0.3349, 0.3349, 0.25, 0.25, 0.49, 0.25, 0.4655, 0.3092, 0.49, 0.25, 0.25, 0.25, 0.4197, 0.08029, 0.49, 0.25, 0.4197, 0.08029, 0.4197, 0.08029, 0.49, 0.25, 0.4197, 0.08029, 0.25, 0.25, 0.25, 0.01, 0.08029, 0.4197, 0.25, 0.49, 0.25, 0.49, 0.08029, 0.4197, 0.25, 0.01, 0.25, 0.25, 0.08029, 0.08029, 0.08029, 0.08029, 0.01, 0.25, 0.01, 0.25, 0.08029, 0.08029, 0.08029, 0.08029, 0.25, 0.25, 0.01, 0.25, 0.49, 0.25, 0.4197, 0.08029, 0.4197, 0.08029, 0.49, 0.25, 0.49, 0.25, 0.49, 0.25, 0.49, 0.25, 0.49, 0.25, 0.01, 0.25, 0.25, 0.25, 0.08029, 0.4197, 0.4197, 0.08029, 0.25, 0.01, 0.25, 0.01, 0.4197, 0.08029, 0.08029, 0.4197, 0.25, 0.25, 0.25, 0.49, 0.25, 0.49, 0.4197, 0.4197, 0.4197, 0.4197, 0.25, 0.49, 0.4655, 0.3092, 0.49, 0.25, 0.49, 0.25, 0.4655, 0.3092, 0.49, 0.25, 0.4197, 0.08029, 0.4197, 0.08029, 0.49, 0.25, 0.4197, 0.08029, 0.25, 0.01, 0.25, 0.01, 0.4197, 0.08029, 0.25, 0.01, 0.08029, 0.08029, 0.08029, 0.08029, 0.25, 0.01, 0.08029, 0.08029, 0.01, 0.25, 0.01, 0.25, 0.08029, 0.08029, 0.01, 0.25, 0.08029, 0.4197, 0.08029, 0.4197, 0.01, 0.25, 0.08029, 0.4197, 0.25, 0.49, 0.25, 0.49, 0.08029, 0.4197, 0.25, 0.49, 0.4197, 0.4197, 0.4197, 0.4197, 0.25, 0.49, 0.4197, 0.08029, 0.25, 0.01, 0.25, 0.01, 0.4197, 0.08029, 0.25, 0.01, 0.08029, 0.08029, 0.08029, 0.08029, 0.25, 0.01, 0.08029, 0.08029, 0.01, 0.25, 0.01, 0.25, 0.08029, 0.08029, 0.25, 0.49, 0.4197, 0.4197, 0.399, 0.4283, 0.2707, 0.4814, 0.4655, 0.3092, 0.49, 0.25, 0.49, 0.25, 0.4655, 0.3092, 0.101, 0.4283, 0.2293, 0.4814, 0.2085, 0.4728, 0.1218, 0.4369, 0.07171, 0.101, 0.01859, 0.2293, 0.02717, 0.2085, 0.06312, 0.1218, 0.2293, 0.01859, 0.101, 0.07171, 0.1218, 0.06312, 0.2085, 0.02717, 0.399, 0.07171, 0.2707, 0.01859, 0.2915, 0.02717, 0.3782, 0.06312, 0.4814, 0.2293, 0.4283, 0.101, 0.4369, 0.1218, 0.4728, 0.2085, 0.4629, 0.3155, 0.4814, 0.2707, 0.4728, 0.2915, 0.4603, 0.3218, 0.2707, 0.4814, 0.399, 0.4283, 0.3782, 0.4369, 0.2915, 0.4728, 0.08029, 0.4197, 0.25, 0.49, 0.25, 0.49, 0.08029, 0.4197, 0.4655, 0.3092, 0.49, 0.25, 0.4814, 0.2707, 0.4629, 0.3155, 0.49, 0.25, 0.4197, 0.08029, 0.4283, 0.101, 0.4814, 0.2293, 0.4197, 0.08029, 0.25, 0.01, 0.2707, 0.01859, 0.399, 0.07171, 0.25, 0.01, 0.08029, 0.08029, 0.101, 0.07171, 0.2293, 0.01859, 0.08029, 0.08029, 0.01, 0.25, 0.01859, 0.2293, 0.07171, 0.101, 0.08029, 0.4197, 0.25, 0.49, 0.2293, 0.4814, 0.101, 0.4283, 0.4655, 0.3092, 0.49, 0.25, 0.49, 0.25, 0.4655, 0.3092, 0.4409, 0.3685, 0.4197, 0.4197, 0.4197, 0.4197, 0.4409, 0.3685, 0.4197, 0.4197, 0.4197, 0.4197, 0.4197, 0.4197, 0.4197, 0.4197, 0.4655, 0.3092, 0.49, 0.25, 0.49, 0.25, 0.4655, 0.3092, 0.4197, 0.4197, 0.4409, 0.3685, 0.4409, 0.3685, 0.4197, 0.4197, 0.4655, 0.3092, 0.4409, 0.3685, 0.4409, 0.3685, 0.4655, 0.3092, 0.4197, 0.4197, 0.4409, 0.3685, 0.4409, 0.3685, 0.4197, 0.4197, 0.4197, 0.4197, 0.4409, 0.3685, 0.4443, 0.3603, 0.4283, 0.399, 0.4283, 0.399, 0.4443, 0.3603, 0.4477, 0.3521, 0.4369, 0.3782, 0.4197, 0.4197, 0.4409, 0.3685, 0.4409, 0.3685, 0.4197, 0.4197, 0.4197, 0.4197, 0.4409, 0.3685, 0.4409, 0.3685, 0.4197, 0.4197, 0.49, 0.25, 0.4655, 0.3092, 0.4655, 0.3092, 0.49, 0.25, 0.4409, 0.3685, 0.4655, 0.3092, 0.4655, 0.3092, 0.4409, 0.3685, 0.4409, 0.3685, 0.4655, 0.3092, 0.4629, 0.3155, 0.4443, 0.3603, 0.4443, 0.3603, 0.4629, 0.3155, 0.4603, 0.3218, 0.4477, 0.3521, 0.4409, 0.3685, 0.4655, 0.3092, 0.4655, 0.3092, 0.4409, 0.3685, 0.4409, 0.3685, 0.4655, 0.3092, 0.4655, 0.3092, 0.4409, 0.3685, 0.4197, 0.4197, 0.3349, 0.3349, 0.4655, 0.3092, 0.4409, 0.3685, 0.4409, 0.3685, 0.4655, 0.3092, 0.4655, 0.3092, 0.4409, 0.3685, 0.4655, 0.3092, 0.4409, 0.3685, 0.4409, 0.3685, 0.4655, 0.3092, 0.4409, 0.3685, 0.4409, 0.3685, 0.4655, 0.3092, 0.4655, 0.3092, 0.08029, 0.4197, 0.01, 0.25, 0.01, 0.25, 0.08029, 0.4197, 0.08029, 0.4197, 0.08029, 0.4197, 0.01, 0.25, 0.01, 0.25, 0.08029, 0.4197, 0.101, 0.4283, 0.01859, 0.2293, 0.01, 0.25, 0.01859, 0.2293, 0.101, 0.4283, 0.1218, 0.4369, 0.02717, 0.2085, 0.75, 0.3727, 0.8368, 0.3368, 0.8476, 0.3106, 0.8602, 0.2803, 0.8727, 0.25, 0.8368, 0.1632, 0.75, 0.1273, 0.6632, 0.1632, 0.6273, 0.25, 0.6632, 0.3368, 0.25, 0.49, 0.25, 0.25, 0.4578, 0.13, 0.75, 0.49, 0.9578, 0.13, 0.5422, 0.13, 0.4578, 0.13, 0.25, 0.25, 0.04215, 0.13, 0.04215, 0.13, 0.25, 0.25, 0.25, 0.49, 0.25, 0.49, 0.25, 0.25, 0.4578, 0.13, 0.75, 0.49, 0.9578, 0.13, 0.5422, 0.13, 0.4578, 0.13, 0.25, 0.25, 0.04215, 0.13, 0.04215, 0.13, 0.25, 0.25, 0.25, 0.49, 0.25, 0.49, 0.25, 0.25, 0.4578, 0.13, 0.25, 0.49, 0.25, 0.25, 0.4578, 0.13, 0.75, 0.49, 0.9578, 0.13, 0.5422, 0.13, 0.4578, 0.13, 0.25, 0.25, 0.04215, 0.13, 0.9578, 0.13, 0.5422, 0.13, 0.75, 0.49, 0.04215, 0.13, 0.25, 0.25, 0.25, 0.49, 0.4578, 0.13, 0.25, 0.25, 0.04215, 0.13, 0.04215, 0.13, 0.25, 0.25, 0.25, 0.49, 0.8182, 0.0, 0.7727, 0.07873, 0.8636, 0.07873, 0.7273, 0.1575, 0.6818, 0.07873, 0.6364, 0.1575, 0.09091, 0.0, 0.04545, 0.07873, 0.1364, 0.07873, 0.2727, 0.0, 0.2273, 0.07873, 0.3182, 0.07873, 0.4545, 0.0, 0.4091, 0.07873, 0.5, 0.07873, 0.7273, 0.1575, 0.6364, 0.1575, 0.6818, 0.2362, 0.9091, 0.1575, 0.8182, 0.1575, 0.8636, 0.2362, 0.1818, 0.1575, 0.09091, 0.1575, 0.1364, 0.2362, 0.3636, 0.1575, 0.2727, 0.1575, 0.3182, 0.2362, 0.5455, 0.1575, 0.4545, 0.1575, 0.5, 0.2362, 0.7273, 0.1575, 0.6818, 0.2362, 0.7727, 0.2362, 0.9091, 0.1575, 0.8636, 0.2362, 0.9545, 0.2362, 0.1818, 0.1575, 0.1364, 0.2362, 0.2273, 0.2362, 0.3636, 0.1575, 0.3182, 0.2362, 0.4091, 0.2362, 0.5455, 0.1575, 0.5, 0.2362, 0.5909, 0.2362, 0.8182, 0.3149, 0.7273, 0.3149, 0.7727, 0.3937, 1.0, 0.3149, 0.9091, 0.3149, 0.9545, 0.3937, 0.2727, 0.3149, 0.1818, 0.3149, 0.2273, 0.3937, 0.4545, 0.3149, 0.3636, 0.3149, 0.4091, 0.3937, 0.6364, 0.3149, 0.5455, 0.3149, 0.5909, 0.3937, 0.5909, 0.3937, 0.5, 0.3937, 0.5455, 0.4724, 0.5909, 0.3937, 0.5455, 0.3149, 0.5, 0.3937, 0.5455, 0.3149, 0.4545, 0.3149, 0.5, 0.3937, 0.4091, 0.3937, 0.3182, 0.3937, 0.3636, 0.4724, 0.4091, 0.3937, 0.3636, 0.3149, 0.3182, 0.3937, 0.3636, 0.3149, 0.2727, 0.3149, 0.3182, 0.3937, 0.2273, 0.3937, 0.1364, 0.3937, 0.1818, 0.4724, 0.2273, 0.3937, 0.1818, 0.3149, 0.1364, 0.3937, 0.1818, 0.3149, 0.09091, 0.3149, 0.1364, 0.3937, 0.9545, 0.3937, 0.8636, 0.3937, 0.9091, 0.4724, 0.9545, 0.3937, 0.9091, 0.3149, 0.8636, 0.3937, 0.9091, 0.3149, 0.8182, 0.3149, 0.8636, 0.3937, 0.7727, 0.3937, 0.6818, 0.3937, 0.7273, 0.4724, 0.7727, 0.3937, 0.7273, 0.3149, 0.6818, 0.3937, 0.7273, 0.3149, 0.6364, 0.3149, 0.6818, 0.3937, 0.5909, 0.2362, 0.5455, 0.3149, 0.6364, 0.3149, 0.5909, 0.2362, 0.5, 0.2362, 0.5455, 0.3149, 0.5, 0.2362, 0.4545, 0.3149, 0.5455, 0.3149, 0.4091, 0.2362, 0.3636, 0.3149, 0.4545, 0.3149, 0.4091, 0.2362, 0.3182, 0.2362, 0.3636, 0.3149, 0.3182, 0.2362, 0.2727, 0.3149, 0.3636, 0.3149, 0.2273, 0.2362, 0.1818, 0.3149, 0.2727, 0.3149, 0.2273, 0.2362, 0.1364, 0.2362, 0.1818, 0.3149, 0.1364, 0.2362, 0.09091, 0.3149, 0.1818, 0.3149, 0.9545, 0.2362, 0.9091, 0.3149, 1.0, 0.3149, 0.9545, 0.2362, 0.8636, 0.2362, 0.9091, 0.3149, 0.8636, 0.2362, 0.8182, 0.3149, 0.9091, 0.3149, 0.7727, 0.2362, 0.7273, 0.3149, 0.8182, 0.3149, 0.7727, 0.2362, 0.6818, 0.2362, 0.7273, 0.3149, 0.6818, 0.2362, 0.6364, 0.3149, 0.7273, 0.3149, 0.5, 0.2362, 0.4091, 0.2362, 0.4545, 0.3149, 0.5, 0.2362, 0.4545, 0.1575, 0.4091, 0.2362, 0.4545, 0.1575, 0.3636, 0.1575, 0.4091, 0.2362, 0.3182, 0.2362, 0.2273, 0.2362, 0.2727, 0.3149, 0.3182, 0.2362, 0.2727, 0.1575, 0.2273, 0.2362, 0.2727, 0.1575, 0.1818, 0.1575, 0.2273, 0.2362, 0.1364, 0.2362, 0.04545, 0.2362, 0.09091, 0.3149, 0.1364, 0.2362, 0.09091, 0.1575, 0.04545, 0.2362, 0.09091, 0.1575, 0.0, 0.1575, 0.04545, 0.2362, 0.8636, 0.2362, 0.7727, 0.2362, 0.8182, 0.3149, 0.8636, 0.2362, 0.8182, 0.1575, 0.7727, 0.2362, 0.8182, 0.1575, 0.7273, 0.1575, 0.7727, 0.2362, 0.6818, 0.2362, 0.5909, 0.2362, 0.6364, 0.3149, 0.6818, 0.2362, 0.6364, 0.1575, 0.5909, 0.2362, 0.6364, 0.1575, 0.5455, 0.1575, 0.5909, 0.2362, 0.5, 0.07873, 0.4545, 0.1575, 0.5455, 0.1575, 0.5, 0.07873, 0.4091, 0.07873, 0.4545, 0.1575, 0.4091, 0.07873, 0.3636, 0.1575, 0.4545, 0.1575, 0.3182, 0.07873, 0.2727, 0.1575, 0.3636, 0.1575, 0.3182, 0.07873, 0.2273, 0.07873, 0.2727, 0.1575, 0.2273, 0.07873, 0.1818, 0.1575, 0.2727, 0.1575, 0.1364, 0.07873, 0.09091, 0.1575, 0.1818, 0.1575, 0.1364, 0.07873, 0.04545, 0.07873, 0.09091, 0.1575, 0.04545, 0.07873, 0.0, 0.1575, 0.09091, 0.1575, 0.6364, 0.1575, 0.5909, 0.07873, 0.5455, 0.1575, 0.6364, 0.1575, 0.6818, 0.07873, 0.5909, 0.07873, 0.6818, 0.07873, 0.6364, 0.0, 0.5909, 0.07873, 0.8636, 0.07873, 0.8182, 0.1575, 0.9091, 0.1575, 0.8636, 0.07873, 0.7727, 0.07873, 0.8182, 0.1575, 0.7727, 0.07873, 0.7273, 0.1575, 0.8182, 0.1575, 0.8182, 0.0, 0.7727, 0.07873, 0.8636, 0.07873, 0.7273, 0.1575, 0.6818, 0.07873, 0.6364, 0.1575, 0.09091, 0.0, 0.04545, 0.07873, 0.1364, 0.07873, 0.2727, 0.0, 0.2273, 0.07873, 0.3182, 0.07873, 0.4545, 0.0, 0.4091, 0.07873, 0.5, 0.07873, 0.7273, 0.1575, 0.6364, 0.1575, 0.6818, 0.2362, 0.9091, 0.1575, 0.8182, 0.1575, 0.8636, 0.2362, 0.1818, 0.1575, 0.09091, 0.1575, 0.1364, 0.2362, 0.3636, 0.1575, 0.2727, 0.1575, 0.3182, 0.2362, 0.5455, 0.1575, 0.4545, 0.1575, 0.5, 0.2362, 0.7273, 0.1575, 0.6818, 0.2362, 0.7727, 0.2362, 0.9091, 0.1575, 0.8636, 0.2362, 0.9545, 0.2362, 0.1818, 0.1575, 0.1364, 0.2362, 0.2273, 0.2362, 0.3636, 0.1575, 0.3182, 0.2362, 0.4091, 0.2362, 0.5455, 0.1575, 0.5, 0.2362, 0.5909, 0.2362, 0.8182, 0.3149, 0.7273, 0.3149, 0.7727, 0.3937, 1.0, 0.3149, 0.9091, 0.3149, 0.9545, 0.3937, 0.2727, 0.3149, 0.1818, 0.3149, 0.2273, 0.3937, 0.4545, 0.3149, 0.3636, 0.3149, 0.4091, 0.3937, 0.6364, 0.3149, 0.5455, 0.3149, 0.5909, 0.3937, 0.5909, 0.3937, 0.5, 0.3937, 0.5455, 0.4724, 0.5909, 0.3937, 0.5455, 0.3149, 0.5, 0.3937, 0.5455, 0.3149, 0.4545, 0.3149, 0.5, 0.3937, 0.4091, 0.3937, 0.3182, 0.3937, 0.3636, 0.4724, 0.4091, 0.3937, 0.3636, 0.3149, 0.3182, 0.3937, 0.3636, 0.3149, 0.2727, 0.3149, 0.3182, 0.3937, 0.2273, 0.3937, 0.1364, 0.3937, 0.1818, 0.4724, 0.2273, 0.3937, 0.1818, 0.3149, 0.1364, 0.3937, 0.1818, 0.3149, 0.09091, 0.3149, 0.1364, 0.3937, 0.9545, 0.3937, 0.8636, 0.3937, 0.9091, 0.4724, 0.9545, 0.3937, 0.9091, 0.3149, 0.8636, 0.3937, 0.9091, 0.3149, 0.8182, 0.3149, 0.8636, 0.3937, 0.7727, 0.3937, 0.6818, 0.3937, 0.7273, 0.4724, 0.7727, 0.3937, 0.7273, 0.3149, 0.6818, 0.3937, 0.7273, 0.3149, 0.6364, 0.3149, 0.6818, 0.3937, 0.5909, 0.2362, 0.5455, 0.3149, 0.6364, 0.3149, 0.5909, 0.2362, 0.5, 0.2362, 0.5455, 0.3149, 0.5, 0.2362, 0.4545, 0.3149, 0.5455, 0.3149, 0.4091, 0.2362, 0.3636, 0.3149, 0.4545, 0.3149, 0.4091, 0.2362, 0.3182, 0.2362, 0.3636, 0.3149, 0.3182, 0.2362, 0.2727, 0.3149, 0.3636, 0.3149, 0.2273, 0.2362, 0.1818, 0.3149, 0.2727, 0.3149, 0.2273, 0.2362, 0.1364, 0.2362, 0.1818, 0.3149, 0.1364, 0.2362, 0.09091, 0.3149, 0.1818, 0.3149, 0.9545, 0.2362, 0.9091, 0.3149, 1.0, 0.3149, 0.9545, 0.2362, 0.8636, 0.2362, 0.9091, 0.3149, 0.8636, 0.2362, 0.8182, 0.3149, 0.9091, 0.3149, 0.7727, 0.2362, 0.7273, 0.3149, 0.8182, 0.3149, 0.7727, 0.2362, 0.6818, 0.2362, 0.7273, 0.3149, 0.6818, 0.2362, 0.6364, 0.3149, 0.7273, 0.3149, 0.5, 0.2362, 0.4091, 0.2362, 0.4545, 0.3149, 0.5, 0.2362, 0.4545, 0.1575, 0.4091, 0.2362, 0.4545, 0.1575, 0.3636, 0.1575, 0.4091, 0.2362, 0.3182, 0.2362, 0.2273, 0.2362, 0.2727, 0.3149, 0.3182, 0.2362, 0.2727, 0.1575, 0.2273, 0.2362, 0.2727, 0.1575, 0.1818, 0.1575, 0.2273, 0.2362, 0.1364, 0.2362, 0.04545, 0.2362, 0.09091, 0.3149, 0.1364, 0.2362, 0.09091, 0.1575, 0.04545, 0.2362, 0.09091, 0.1575, 0.0, 0.1575, 0.04545, 0.2362, 0.8636, 0.2362, 0.7727, 0.2362, 0.8182, 0.3149, 0.8636, 0.2362, 0.8182, 0.1575, 0.7727, 0.2362, 0.8182, 0.1575, 0.7273, 0.1575, 0.7727, 0.2362, 0.6818, 0.2362, 0.5909, 0.2362, 0.6364, 0.3149, 0.6818, 0.2362, 0.6364, 0.1575, 0.5909, 0.2362, 0.6364, 0.1575, 0.5455, 0.1575, 0.5909, 0.2362, 0.5, 0.07873, 0.4545, 0.1575, 0.5455, 0.1575, 0.5, 0.07873, 0.4091, 0.07873, 0.4545, 0.1575, 0.4091, 0.07873, 0.3636, 0.1575, 0.4545, 0.1575, 0.3182, 0.07873, 0.2727, 0.1575, 0.3636, 0.1575, 0.3182, 0.07873, 0.2273, 0.07873, 0.2727, 0.1575, 0.2273, 0.07873, 0.1818, 0.1575, 0.2727, 0.1575, 0.1364, 0.07873, 0.09091, 0.1575, 0.1818, 0.1575, 0.1364, 0.07873, 0.04545, 0.07873, 0.09091, 0.1575, 0.04545, 0.07873, 0.0, 0.1575, 0.09091, 0.1575, 0.6364, 0.1575, 0.5909, 0.07873, 0.5455, 0.1575, 0.6364, 0.1575, 0.6818, 0.07873, 0.5909, 0.07873, 0.6818, 0.07873, 0.6364, 0.0, 0.5909, 0.07873, 0.8636, 0.07873, 0.8182, 0.1575, 0.9091, 0.1575, 0.8636, 0.07873, 0.7727, 0.07873, 0.8182, 0.1575, 0.7727, 0.07873, 0.7273, 0.1575, 0.8182, 0.1575, 0.8182, 0.0, 0.7727, 0.07873, 0.8636, 0.07873, 0.7273, 0.1575, 0.6818, 0.07873, 0.6364, 0.1575, 0.09091, 0.0, 0.04545, 0.07873, 0.1364, 0.07873, 0.2727, 0.0, 0.2273, 0.07873, 0.3182, 0.07873, 0.4545, 0.0, 0.4091, 0.07873, 0.5, 0.07873, 0.7273, 0.1575, 0.6364, 0.1575, 0.6818, 0.2362, 0.9091, 0.1575, 0.8182, 0.1575, 0.8636, 0.2362, 0.1818, 0.1575, 0.09091, 0.1575, 0.1364, 0.2362, 0.3636, 0.1575, 0.2727, 0.1575, 0.3182, 0.2362, 0.5455, 0.1575, 0.4545, 0.1575, 0.5, 0.2362, 0.7273, 0.1575, 0.6818, 0.2362, 0.7727, 0.2362, 0.9091, 0.1575, 0.8636, 0.2362, 0.9545, 0.2362, 0.1818, 0.1575, 0.1364, 0.2362, 0.2273, 0.2362, 0.3636, 0.1575, 0.3182, 0.2362, 0.4091, 0.2362, 0.5455, 0.1575, 0.5, 0.2362, 0.5909, 0.2362, 0.8182, 0.3149, 0.7273, 0.3149, 0.7727, 0.3937, 1.0, 0.3149, 0.9091, 0.3149, 0.9545, 0.3937, 0.2727, 0.3149, 0.1818, 0.3149, 0.2273, 0.3937, 0.4545, 0.3149, 0.3636, 0.3149, 0.4091, 0.3937, 0.6364, 0.3149, 0.5455, 0.3149, 0.5909, 0.3937, 0.5909, 0.3937, 0.5, 0.3937, 0.5455, 0.4724, 0.5909, 0.3937, 0.5455, 0.3149, 0.5, 0.3937, 0.5455, 0.3149, 0.4545, 0.3149, 0.5, 0.3937, 0.4091, 0.3937, 0.3182, 0.3937, 0.3636, 0.4724, 0.4091, 0.3937, 0.3636, 0.3149, 0.3182, 0.3937, 0.3636, 0.3149, 0.2727, 0.3149, 0.3182, 0.3937, 0.2273, 0.3937, 0.1364, 0.3937, 0.1818, 0.4724, 0.2273, 0.3937, 0.1818, 0.3149, 0.1364, 0.3937, 0.1818, 0.3149, 0.09091, 0.3149, 0.1364, 0.3937, 0.9545, 0.3937, 0.8636, 0.3937, 0.9091, 0.4724, 0.9545, 0.3937, 0.9091, 0.3149, 0.8636, 0.3937, 0.9091, 0.3149, 0.8182, 0.3149, 0.8636, 0.3937, 0.7727, 0.3937, 0.6818, 0.3937, 0.7273, 0.4724, 0.7727, 0.3937, 0.7273, 0.3149, 0.6818, 0.3937, 0.7273, 0.3149, 0.6364, 0.3149, 0.6818, 0.3937, 0.5909, 0.2362, 0.5455, 0.3149, 0.6364, 0.3149, 0.5909, 0.2362, 0.5, 0.2362, 0.5455, 0.3149, 0.5, 0.2362, 0.4545, 0.3149, 0.5455, 0.3149, 0.4091, 0.2362, 0.3636, 0.3149, 0.4545, 0.3149, 0.4091, 0.2362, 0.3182, 0.2362, 0.3636, 0.3149, 0.3182, 0.2362, 0.2727, 0.3149, 0.3636, 0.3149, 0.2273, 0.2362, 0.1818, 0.3149, 0.2727, 0.3149, 0.2273, 0.2362, 0.1364, 0.2362, 0.1818, 0.3149, 0.1364, 0.2362, 0.09091, 0.3149, 0.1818, 0.3149, 0.9545, 0.2362, 0.9091, 0.3149, 1.0, 0.3149, 0.9545, 0.2362, 0.8636, 0.2362, 0.9091, 0.3149, 0.8636, 0.2362, 0.8182, 0.3149, 0.9091, 0.3149, 0.7727, 0.2362, 0.7273, 0.3149, 0.8182, 0.3149, 0.7727, 0.2362, 0.6818, 0.2362, 0.7273, 0.3149, 0.6818, 0.2362, 0.6364, 0.3149, 0.7273, 0.3149, 0.5, 0.2362, 0.4091, 0.2362, 0.4545, 0.3149, 0.5, 0.2362, 0.4545, 0.1575, 0.4091, 0.2362, 0.4545, 0.1575, 0.3636, 0.1575, 0.4091, 0.2362, 0.3182, 0.2362, 0.2273, 0.2362, 0.2727, 0.3149, 0.3182, 0.2362, 0.2727, 0.1575, 0.2273, 0.2362, 0.2727, 0.1575, 0.1818, 0.1575, 0.2273, 0.2362, 0.1364, 0.2362, 0.04545, 0.2362, 0.09091, 0.3149, 0.1364, 0.2362, 0.09091, 0.1575, 0.04545, 0.2362, 0.09091, 0.1575, 0.0, 0.1575, 0.04545, 0.2362, 0.8636, 0.2362, 0.7727, 0.2362, 0.8182, 0.3149, 0.8636, 0.2362, 0.8182, 0.1575, 0.7727, 0.2362, 0.8182, 0.1575, 0.7273, 0.1575, 0.7727, 0.2362, 0.6818, 0.2362, 0.5909, 0.2362, 0.6364, 0.3149, 0.6818, 0.2362, 0.6364, 0.1575, 0.5909, 0.2362, 0.6364, 0.1575, 0.5455, 0.1575, 0.5909, 0.2362, 0.5, 0.07873, 0.4545, 0.1575, 0.5455, 0.1575, 0.5, 0.07873, 0.4091, 0.07873, 0.4545, 0.1575, 0.4091, 0.07873, 0.3636, 0.1575, 0.4545, 0.1575, 0.3182, 0.07873, 0.2727, 0.1575, 0.3636, 0.1575, 0.3182, 0.07873, 0.2273, 0.07873, 0.2727, 0.1575, 0.2273, 0.07873, 0.1818, 0.1575, 0.2727, 0.1575, 0.1364, 0.07873, 0.09091, 0.1575, 0.1818, 0.1575, 0.1364, 0.07873, 0.04545, 0.07873, 0.09091, 0.1575, 0.04545, 0.07873, 0.0, 0.1575, 0.09091, 0.1575, 0.6364, 0.1575, 0.5909, 0.07873, 0.5455, 0.1575, 0.6364, 0.1575, 0.6818, 0.07873, 0.5909, 0.07873, 0.6818, 0.07873, 0.6364, 0.0, 0.5909, 0.07873, 0.8636, 0.07873, 0.8182, 0.1575, 0.9091, 0.1575, 0.8636, 0.07873, 0.7727, 0.07873, 0.8182, 0.1575, 0.7727, 0.07873, 0.7273, 0.1575, 0.8182, 0.1575, 0.8182, 0.0, 0.7727, 0.07873, 0.8636, 0.07873, 0.7273, 0.1575, 0.6818, 0.07873, 0.6364, 0.1575, 0.09091, 0.0, 0.04545, 0.07873, 0.1364, 0.07873, 0.2727, 0.0, 0.2273, 0.07873, 0.3182, 0.07873, 0.4545, 0.0, 0.4091, 0.07873, 0.5, 0.07873, 0.7273, 0.1575, 0.6364, 0.1575, 0.6818, 0.2362, 0.9091, 0.1575, 0.8182, 0.1575, 0.8636, 0.2362, 0.1818, 0.1575, 0.09091, 0.1575, 0.1364, 0.2362, 0.3636, 0.1575, 0.2727, 0.1575, 0.3182, 0.2362, 0.5455, 0.1575, 0.4545, 0.1575, 0.5, 0.2362, 0.7273, 0.1575, 0.6818, 0.2362, 0.7727, 0.2362, 0.9091, 0.1575, 0.8636, 0.2362, 0.9545, 0.2362, 0.1818, 0.1575, 0.1364, 0.2362, 0.2273, 0.2362, 0.3636, 0.1575, 0.3182, 0.2362, 0.4091, 0.2362, 0.5455, 0.1575, 0.5, 0.2362, 0.5909, 0.2362, 0.8182, 0.3149, 0.7273, 0.3149, 0.7727, 0.3937, 1.0, 0.3149, 0.9091, 0.3149, 0.9545, 0.3937, 0.2727, 0.3149, 0.1818, 0.3149, 0.2273, 0.3937, 0.4545, 0.3149, 0.3636, 0.3149, 0.4091, 0.3937, 0.6364, 0.3149, 0.5455, 0.3149, 0.5909, 0.3937, 0.5909, 0.3937, 0.5, 0.3937, 0.5455, 0.4724, 0.5909, 0.3937, 0.5455, 0.3149, 0.5, 0.3937, 0.5455, 0.3149, 0.4545, 0.3149, 0.5, 0.3937, 0.4091, 0.3937, 0.3182, 0.3937, 0.3636, 0.4724, 0.4091, 0.3937, 0.3636, 0.3149, 0.3182, 0.3937, 0.3636, 0.3149, 0.2727, 0.3149, 0.3182, 0.3937, 0.2273, 0.3937, 0.1364, 0.3937, 0.1818, 0.4724, 0.2273, 0.3937, 0.1818, 0.3149, 0.1364, 0.3937, 0.1818, 0.3149, 0.09091, 0.3149, 0.1364, 0.3937, 0.9545, 0.3937, 0.8636, 0.3937, 0.9091, 0.4724, 0.9545, 0.3937, 0.9091, 0.3149, 0.8636, 0.3937, 0.9091, 0.3149, 0.8182, 0.3149, 0.8636, 0.3937, 0.7727, 0.3937, 0.6818, 0.3937, 0.7273, 0.4724, 0.7727, 0.3937, 0.7273, 0.3149, 0.6818, 0.3937, 0.7273, 0.3149, 0.6364, 0.3149, 0.6818, 0.3937, 0.5909, 0.2362, 0.5455, 0.3149, 0.6364, 0.3149, 0.5909, 0.2362, 0.5, 0.2362, 0.5455, 0.3149, 0.5, 0.2362, 0.4545, 0.3149, 0.5455, 0.3149, 0.4091, 0.2362, 0.3636, 0.3149, 0.4545, 0.3149, 0.4091, 0.2362, 0.3182, 0.2362, 0.3636, 0.3149, 0.3182, 0.2362, 0.2727, 0.3149, 0.3636, 0.3149, 0.2273, 0.2362, 0.1818, 0.3149, 0.2727, 0.3149, 0.2273, 0.2362, 0.1364, 0.2362, 0.1818, 0.3149, 0.1364, 0.2362, 0.09091, 0.3149, 0.1818, 0.3149, 0.9545, 0.2362, 0.9091, 0.3149, 1.0, 0.3149, 0.9545, 0.2362, 0.8636, 0.2362, 0.9091, 0.3149, 0.8636, 0.2362, 0.8182, 0.3149, 0.9091, 0.3149, 0.7727, 0.2362, 0.7273, 0.3149, 0.8182, 0.3149, 0.7727, 0.2362, 0.6818, 0.2362, 0.7273, 0.3149, 0.6818, 0.2362, 0.6364, 0.3149, 0.7273, 0.3149, 0.5, 0.2362, 0.4091, 0.2362, 0.4545, 0.3149, 0.5, 0.2362, 0.4545, 0.1575, 0.4091, 0.2362, 0.4545, 0.1575, 0.3636, 0.1575, 0.4091, 0.2362, 0.3182, 0.2362, 0.2273, 0.2362, 0.2727, 0.3149, 0.3182, 0.2362, 0.2727, 0.1575, 0.2273, 0.2362, 0.2727, 0.1575, 0.1818, 0.1575, 0.2273, 0.2362, 0.1364, 0.2362, 0.04545, 0.2362, 0.09091, 0.3149, 0.1364, 0.2362, 0.09091, 0.1575, 0.04545, 0.2362, 0.09091, 0.1575, 0.0, 0.1575, 0.04545, 0.2362, 0.8636, 0.2362, 0.7727, 0.2362, 0.8182, 0.3149, 0.8636, 0.2362, 0.8182, 0.1575, 0.7727, 0.2362, 0.8182, 0.1575, 0.7273, 0.1575, 0.7727, 0.2362, 0.6818, 0.2362, 0.5909, 0.2362, 0.6364, 0.3149, 0.6818, 0.2362, 0.6364, 0.1575, 0.5909, 0.2362, 0.6364, 0.1575, 0.5455, 0.1575, 0.5909, 0.2362, 0.5, 0.07873, 0.4545, 0.1575, 0.5455, 0.1575, 0.5, 0.07873, 0.4091, 0.07873, 0.4545, 0.1575, 0.4091, 0.07873, 0.3636, 0.1575, 0.4545, 0.1575, 0.3182, 0.07873, 0.2727, 0.1575, 0.3636, 0.1575, 0.3182, 0.07873, 0.2273, 0.07873, 0.2727, 0.1575, 0.2273, 0.07873, 0.1818, 0.1575, 0.2727, 0.1575, 0.1364, 0.07873, 0.09091, 0.1575, 0.1818, 0.1575, 0.1364, 0.07873, 0.04545, 0.07873, 0.09091, 0.1575, 0.04545, 0.07873, 0.0, 0.1575, 0.09091, 0.1575, 0.6364, 0.1575, 0.5909, 0.07873, 0.5455, 0.1575, 0.6364, 0.1575, 0.6818, 0.07873, 0.5909, 0.07873, 0.6818, 0.07873, 0.6364, 0.0, 0.5909, 0.07873, 0.8636, 0.07873, 0.8182, 0.1575, 0.9091, 0.1575, 0.8636, 0.07873, 0.7727, 0.07873, 0.8182, 0.1575, 0.7727, 0.07873, 0.7273, 0.1575, 0.8182, 0.1575, 0.8182, 0.0, 0.7727, 0.07873, 0.8636, 0.07873, 0.7273, 0.1575, 0.6818, 0.07873, 0.6364, 0.1575, 0.09091, 0.0, 0.04545, 0.07873, 0.1364, 0.07873, 0.2727, 0.0, 0.2273, 0.07873, 0.3182, 0.07873, 0.4545, 0.0, 0.4091, 0.07873, 0.5, 0.07873, 0.7273, 0.1575, 0.6364, 0.1575, 0.6818, 0.2362, 0.9091, 0.1575, 0.8182, 0.1575, 0.8636, 0.2362, 0.1818, 0.1575, 0.09091, 0.1575, 0.1364, 0.2362, 0.3636, 0.1575, 0.2727, 0.1575, 0.3182, 0.2362, 0.5455, 0.1575, 0.4545, 0.1575, 0.5, 0.2362, 0.7273, 0.1575, 0.6818, 0.2362, 0.7727, 0.2362, 0.9091, 0.1575, 0.8636, 0.2362, 0.9545, 0.2362, 0.1818, 0.1575, 0.1364, 0.2362, 0.2273, 0.2362, 0.3636, 0.1575, 0.3182, 0.2362, 0.4091, 0.2362, 0.5455, 0.1575, 0.5, 0.2362, 0.5909, 0.2362, 0.8182, 0.3149, 0.7273, 0.3149, 0.7727, 0.3937, 1.0, 0.3149, 0.9091, 0.3149, 0.9545, 0.3937, 0.2727, 0.3149, 0.1818, 0.3149, 0.2273, 0.3937, 0.4545, 0.3149, 0.3636, 0.3149, 0.4091, 0.3937, 0.6364, 0.3149, 0.5455, 0.3149, 0.5909, 0.3937, 0.5909, 0.3937, 0.5, 0.3937, 0.5455, 0.4724, 0.5909, 0.3937, 0.5455, 0.3149, 0.5, 0.3937, 0.5455, 0.3149, 0.4545, 0.3149, 0.5, 0.3937, 0.4091, 0.3937, 0.3182, 0.3937, 0.3636, 0.4724, 0.4091, 0.3937, 0.3636, 0.3149, 0.3182, 0.3937, 0.3636, 0.3149, 0.2727, 0.3149, 0.3182, 0.3937, 0.2273, 0.3937, 0.1364, 0.3937, 0.1818, 0.4724, 0.2273, 0.3937, 0.1818, 0.3149, 0.1364, 0.3937, 0.1818, 0.3149, 0.09091, 0.3149, 0.1364, 0.3937, 0.9545, 0.3937, 0.8636, 0.3937, 0.9091, 0.4724, 0.9545, 0.3937, 0.9091, 0.3149, 0.8636, 0.3937, 0.9091, 0.3149, 0.8182, 0.3149, 0.8636, 0.3937, 0.7727, 0.3937, 0.6818, 0.3937, 0.7273, 0.4724, 0.7727, 0.3937, 0.7273, 0.3149, 0.6818, 0.3937, 0.7273, 0.3149, 0.6364, 0.3149, 0.6818, 0.3937, 0.5909, 0.2362, 0.5455, 0.3149, 0.6364, 0.3149, 0.5909, 0.2362, 0.5, 0.2362, 0.5455, 0.3149, 0.5, 0.2362, 0.4545, 0.3149, 0.5455, 0.3149, 0.4091, 0.2362, 0.3636, 0.3149, 0.4545, 0.3149, 0.4091, 0.2362, 0.3182, 0.2362, 0.3636, 0.3149, 0.3182, 0.2362, 0.2727, 0.3149, 0.3636, 0.3149, 0.2273, 0.2362, 0.1818, 0.3149, 0.2727, 0.3149, 0.2273, 0.2362, 0.1364, 0.2362, 0.1818, 0.3149, 0.1364, 0.2362, 0.09091, 0.3149, 0.1818, 0.3149, 0.9545, 0.2362, 0.9091, 0.3149, 1.0, 0.3149, 0.9545, 0.2362, 0.8636, 0.2362, 0.9091, 0.3149, 0.8636, 0.2362, 0.8182, 0.3149, 0.9091, 0.3149, 0.7727, 0.2362, 0.7273, 0.3149, 0.8182, 0.3149, 0.7727, 0.2362, 0.6818, 0.2362, 0.7273, 0.3149, 0.6818, 0.2362, 0.6364, 0.3149, 0.7273, 0.3149, 0.5, 0.2362, 0.4091, 0.2362, 0.4545, 0.3149, 0.5, 0.2362, 0.4545, 0.1575, 0.4091, 0.2362, 0.4545, 0.1575, 0.3636, 0.1575, 0.4091, 0.2362, 0.3182, 0.2362, 0.2273, 0.2362, 0.2727, 0.3149, 0.3182, 0.2362, 0.2727, 0.1575, 0.2273, 0.2362, 0.2727, 0.1575, 0.1818, 0.1575, 0.2273, 0.2362, 0.1364, 0.2362, 0.04545, 0.2362, 0.09091, 0.3149, 0.1364, 0.2362, 0.09091, 0.1575, 0.04545, 0.2362, 0.09091, 0.1575, 0.0, 0.1575, 0.04545, 0.2362, 0.8636, 0.2362, 0.7727, 0.2362, 0.8182, 0.3149, 0.8636, 0.2362, 0.8182, 0.1575, 0.7727, 0.2362, 0.8182, 0.1575, 0.7273, 0.1575, 0.7727, 0.2362, 0.6818, 0.2362, 0.5909, 0.2362, 0.6364, 0.3149, 0.6818, 0.2362, 0.6364, 0.1575, 0.5909, 0.2362, 0.6364, 0.1575, 0.5455, 0.1575, 0.5909, 0.2362, 0.5, 0.07873, 0.4545, 0.1575, 0.5455, 0.1575, 0.5, 0.07873, 0.4091, 0.07873, 0.4545, 0.1575, 0.4091, 0.07873, 0.3636, 0.1575, 0.4545, 0.1575, 0.3182, 0.07873, 0.2727, 0.1575, 0.3636, 0.1575, 0.3182, 0.07873, 0.2273, 0.07873, 0.2727, 0.1575, 0.2273, 0.07873, 0.1818, 0.1575, 0.2727, 0.1575, 0.1364, 0.07873, 0.09091, 0.1575, 0.1818, 0.1575, 0.1364, 0.07873, 0.04545, 0.07873, 0.09091, 0.1575, 0.04545, 0.07873, 0.0, 0.1575, 0.09091, 0.1575, 0.6364, 0.1575, 0.5909, 0.07873, 0.5455, 0.1575, 0.6364, 0.1575, 0.6818, 0.07873, 0.5909, 0.07873, 0.6818, 0.07873, 0.6364, 0.0, 0.5909, 0.07873, 0.8636, 0.07873, 0.8182, 0.1575, 0.9091, 0.1575, 0.8636, 0.07873, 0.7727, 0.07873, 0.8182, 0.1575, 0.7727, 0.07873, 0.7273, 0.1575, 0.8182, 0.1575, 0.8182, 0.0, 0.7727, 0.07873, 0.8636, 0.07873, 0.7273, 0.1575, 0.6818, 0.07873, 0.6364, 0.1575, 0.09091, 0.0, 0.04545, 0.07873, 0.1364, 0.07873, 0.2727, 0.0, 0.2273, 0.07873, 0.3182, 0.07873, 0.4545, 0.0, 0.4091, 0.07873, 0.5, 0.07873, 0.7273, 0.1575, 0.6364, 0.1575, 0.6818, 0.2362, 0.9091, 0.1575, 0.8182, 0.1575, 0.8636, 0.2362, 0.1818, 0.1575, 0.09091, 0.1575, 0.1364, 0.2362, 0.3636, 0.1575, 0.2727, 0.1575, 0.3182, 0.2362, 0.5455, 0.1575, 0.4545, 0.1575, 0.5, 0.2362, 0.7273, 0.1575, 0.6818, 0.2362, 0.7727, 0.2362, 0.9091, 0.1575, 0.8636, 0.2362, 0.9545, 0.2362, 0.1818, 0.1575, 0.1364, 0.2362, 0.2273, 0.2362, 0.3636, 0.1575, 0.3182, 0.2362, 0.4091, 0.2362, 0.5455, 0.1575, 0.5, 0.2362, 0.5909, 0.2362, 0.8182, 0.3149, 0.7273, 0.3149, 0.7727, 0.3937, 1.0, 0.3149, 0.9091, 0.3149, 0.9545, 0.3937, 0.2727, 0.3149, 0.1818, 0.3149, 0.2273, 0.3937, 0.4545, 0.3149, 0.3636, 0.3149, 0.4091, 0.3937, 0.6364, 0.3149, 0.5455, 0.3149, 0.5909, 0.3937, 0.5909, 0.3937, 0.5, 0.3937, 0.5455, 0.4724, 0.5909, 0.3937, 0.5455, 0.3149, 0.5, 0.3937, 0.5455, 0.3149, 0.4545, 0.3149, 0.5, 0.3937, 0.4091, 0.3937, 0.3182, 0.3937, 0.3636, 0.4724, 0.4091, 0.3937, 0.3636, 0.3149, 0.3182, 0.3937, 0.3636, 0.3149, 0.2727, 0.3149, 0.3182, 0.3937, 0.2273, 0.3937, 0.1364, 0.3937, 0.1818, 0.4724, 0.2273, 0.3937, 0.1818, 0.3149, 0.1364, 0.3937, 0.1818, 0.3149, 0.09091, 0.3149, 0.1364, 0.3937, 0.9545, 0.3937, 0.8636, 0.3937, 0.9091, 0.4724, 0.9545, 0.3937, 0.9091, 0.3149, 0.8636, 0.3937, 0.9091, 0.3149, 0.8182, 0.3149, 0.8636, 0.3937, 0.7727, 0.3937, 0.6818, 0.3937, 0.7273, 0.4724, 0.7727, 0.3937, 0.7273, 0.3149, 0.6818, 0.3937, 0.7273, 0.3149, 0.6364, 0.3149, 0.6818, 0.3937, 0.5909, 0.2362, 0.5455, 0.3149, 0.6364, 0.3149, 0.5909, 0.2362, 0.5, 0.2362, 0.5455, 0.3149, 0.5, 0.2362, 0.4545, 0.3149, 0.5455, 0.3149, 0.4091, 0.2362, 0.3636, 0.3149, 0.4545, 0.3149, 0.4091, 0.2362, 0.3182, 0.2362, 0.3636, 0.3149, 0.3182, 0.2362, 0.2727, 0.3149, 0.3636, 0.3149, 0.2273, 0.2362, 0.1818, 0.3149, 0.2727, 0.3149, 0.2273, 0.2362, 0.1364, 0.2362, 0.1818, 0.3149, 0.1364, 0.2362, 0.09091, 0.3149, 0.1818, 0.3149, 0.9545, 0.2362, 0.9091, 0.3149, 1.0, 0.3149, 0.9545, 0.2362, 0.8636, 0.2362, 0.9091, 0.3149, 0.8636, 0.2362, 0.8182, 0.3149, 0.9091, 0.3149, 0.7727, 0.2362, 0.7273, 0.3149, 0.8182, 0.3149, 0.7727, 0.2362, 0.6818, 0.2362, 0.7273, 0.3149, 0.6818, 0.2362, 0.6364, 0.3149, 0.7273, 0.3149, 0.5, 0.2362, 0.4091, 0.2362, 0.4545, 0.3149, 0.5, 0.2362, 0.4545, 0.1575, 0.4091, 0.2362, 0.4545, 0.1575, 0.3636, 0.1575, 0.4091, 0.2362, 0.3182, 0.2362, 0.2273, 0.2362, 0.2727, 0.3149, 0.3182, 0.2362, 0.2727, 0.1575, 0.2273, 0.2362, 0.2727, 0.1575, 0.1818, 0.1575, 0.2273, 0.2362, 0.1364, 0.2362, 0.04545, 0.2362, 0.09091, 0.3149, 0.1364, 0.2362, 0.09091, 0.1575, 0.04545, 0.2362, 0.09091, 0.1575, 0.0, 0.1575, 0.04545, 0.2362, 0.8636, 0.2362, 0.7727, 0.2362, 0.8182, 0.3149, 0.8636, 0.2362, 0.8182, 0.1575, 0.7727, 0.2362, 0.8182, 0.1575, 0.7273, 0.1575, 0.7727, 0.2362, 0.6818, 0.2362, 0.5909, 0.2362, 0.6364, 0.3149, 0.6818, 0.2362, 0.6364, 0.1575, 0.5909, 0.2362, 0.6364, 0.1575, 0.5455, 0.1575, 0.5909, 0.2362, 0.5, 0.07873, 0.4545, 0.1575, 0.5455, 0.1575, 0.5, 0.07873, 0.4091, 0.07873, 0.4545, 0.1575, 0.4091, 0.07873, 0.3636, 0.1575, 0.4545, 0.1575, 0.3182, 0.07873, 0.2727, 0.1575, 0.3636, 0.1575, 0.3182, 0.07873, 0.2273, 0.07873, 0.2727, 0.1575, 0.2273, 0.07873, 0.1818, 0.1575, 0.2727, 0.1575, 0.1364, 0.07873, 0.09091, 0.1575, 0.1818, 0.1575, 0.1364, 0.07873, 0.04545, 0.07873, 0.09091, 0.1575, 0.04545, 0.07873, 0.0, 0.1575, 0.09091, 0.1575, 0.6364, 0.1575, 0.5909, 0.07873, 0.5455, 0.1575, 0.6364, 0.1575, 0.6818, 0.07873, 0.5909, 0.07873, 0.6818, 0.07873, 0.6364, 0.0, 0.5909, 0.07873, 0.8636, 0.07873, 0.8182, 0.1575, 0.9091, 0.1575, 0.8636, 0.07873, 0.7727, 0.07873, 0.8182, 0.1575, 0.7727, 0.07873, 0.7273, 0.1575, 0.8182, 0.1575])
me_cone_009.materials.append(mat_strawberryyellow_007)
me_cone_009.materials.append(mat_strawberryyellow)
me_cone_009.materials.append(mat_strawberryred)
me_cone_009.materials.append(mat_strawberrygreen)
me_cone_009.materials.append(mat_strawberryyellow_001)
me_cone_009.materials.append(mat_strawberryyellow_002)
me_cone_009.materials.append(mat_strawberryyellow_003)
me_cone_009.materials.append(mat_strawberryyellow_004)
me_cone_009.materials.append(mat_strawberryyellow_005)
me_cone_009.materials.append(mat_strawberryyellow_006)
me_cone_009.use_remesh_fix_poles = True
me_cone_009.use_remesh_preserve_attributes = False
me_cone_009.use_mirror_vertex_groups = False
me_cone_009.update()

# ---- objects
ob_cone_009 = bpy.data.objects.new('Cone.009', me_cone_009)

# ---- transforms, parenting, visibility, modifiers, constraints
ob_cone_009.location = (0.0, 0.0, 0.0)
ob_cone_009.lineart.crease_threshold = 0.0
_m = ob_cone_009.modifiers.new('Auto Smooth', 'NODES')
_m.node_group = ng_auto_smooth
_gi = [s.identifier for s in ng_auto_smooth.interface.items_tree if s.item_type == 'SOCKET' and s.in_out == 'INPUT']
_m[_gi[1]] = 3.142  # Angle

# ---- collection membership
col_collection.objects.link(ob_cone_009)

# ---- scene / render settings (as saved in the file)
scene.frame_start = 1; scene.frame_end = 250; scene.frame_set(1)
scene.render.engine = 'BLENDER_EEVEE_NEXT'
scene.cycles.use_denoising = False
scene.cycles.samples = 128
scene.cycles.sampling_pattern = 'TABULATED_SOBOL'
scene.cycles.use_adaptive_sampling = False
scene.cycles.use_light_tree = False
scene.view_settings.view_transform = 'Filmic'
bpy.context.view_layer.update()

# ---- added for rendering (the .blend has no active camera and no usable light): camera, sun
cam_auto = bpy.data.cameras.new('AutoCamera')
cam_auto.lens = 50.0
cam_auto.sensor_width = 36.0
cam_auto.clip_end = 1000.0
ob_auto_camera = bpy.data.objects.new('AutoCamera', cam_auto)
scene.collection.objects.link(ob_auto_camera)
ob_auto_camera.location = (3.28841, -2.86348, 2.63401)
ob_auto_camera.rotation_euler = (1.09748, -7.21219e-08, 0.694738)
scene.camera = ob_auto_camera
light_auto_sun = bpy.data.lights.new('AutoSun', 'SUN')
light_auto_sun.energy = 3.0
light_auto_sun.angle = 0.0523599
ob_auto_sun = bpy.data.objects.new('AutoSun', light_auto_sun)
scene.collection.objects.link(ob_auto_sun)
ob_auto_sun.rotation_euler = (0.872665, 0.174533, 0.523599)
bpy.context.view_layer.update()
